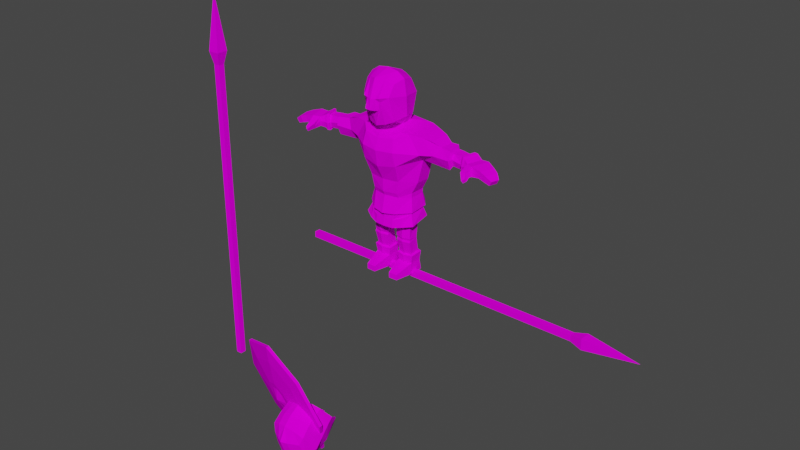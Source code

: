 # Source: Saxon.blend  (saved by Blender 3.1.7; exported with 4.5.12 LTS)
import bpy
from mathutils import Matrix  # noqa: F401  (used for matrix-valued properties, if any)

bpy.ops.wm.read_factory_settings(use_empty=True)
scene = bpy.context.scene
scene.name = 'Scene'

# ---- collections
col_collection = bpy.data.collections.new('Collection'); scene.collection.children.link(col_collection)

# ---- images (referenced by path relative to the original .blend; pixels are not part of the script)
import os
ASSET_DIR = os.environ.get("B2B_ASSET_DIR", "")  # directory of the original .blend (textures are referenced by path, not embedded)
HERE = os.path.dirname(os.path.abspath(__file__))  # packed textures are extracted next to this script under _unpacked/

def load_image(name, relpath, width, height, colorspace="sRGB"):
    """Load a texture the original file referenced (path relative to the .blend, or extracted next to this script)."""
    p = next((c for c in (os.path.join(HERE, relpath), os.path.join(ASSET_DIR, relpath)) if relpath and os.path.exists(c)), "")
    if p:
        img = bpy.data.images.load(p, check_existing=True)
        img.name = name
    else:  # same state as the original file: an image datablock whose file is absent (Cycles renders it pink)
        img = bpy.data.images.new(name, width, height)
        img.source = "FILE"
        img.filepath = "//" + (relpath or name)
    img.colorspace_settings.name = colorspace
    return img
img_palette_png = load_image('Palette.png', 'Palette.png', 1024, 1024, 'sRGB')
img_palette_png_001 = load_image('Palette.png.001', 'Palette.png', 1024, 1024, 'sRGB')

# ---- materials (node trees are filled in below, after node groups)
mat_material = bpy.data.materials.new('Material')
mat_material.use_transparent_shadow = False
mat_material_001 = bpy.data.materials.new('Material.001')
mat_material_001.use_transparent_shadow = False

# ---- material node trees
mat_material.use_nodes = True; mat_material.node_tree.nodes.clear()
_N = mat_material.node_tree.nodes; _L = mat_material.node_tree.links
n0 = _N.new('ShaderNodeOutputMaterial'); n0.name = 'Material Output'; n0.location = (300, 300)
n1 = _N.new('ShaderNodeBsdfDiffuse'); n1.name = 'Diffuse BSDF'; n1.location = (85, 283)
n2 = _N.new('ShaderNodeTexImage'); n2.name = 'Image Texture'; n2.location = (-231, 267)
n2.image = img_palette_png
_L.new(n2.outputs[0], n1.inputs[0])
_L.new(n1.outputs[0], n0.inputs[0])
n0.is_active_output = True
mat_material_001.use_nodes = True; mat_material_001.node_tree.nodes.clear()
_N = mat_material_001.node_tree.nodes; _L = mat_material_001.node_tree.links
n0 = _N.new('ShaderNodeOutputMaterial'); n0.name = 'Material Output'; n0.location = (300, 300)
n1 = _N.new('ShaderNodeBsdfDiffuse'); n1.name = 'Diffuse BSDF'; n1.location = (85, 283)
n2 = _N.new('ShaderNodeTexImage'); n2.name = 'Image Texture'; n2.location = (-231, 267)
n2.image = img_palette_png_001
_L.new(n2.outputs[0], n1.inputs[0])
_L.new(n1.outputs[0], n0.inputs[0])
n0.is_active_output = True

# ---- world
world_world = bpy.data.worlds.new('World'); scene.world = world_world
world_world.use_nodes = True; world_world.node_tree.nodes.clear()
_N = world_world.node_tree.nodes; _L = world_world.node_tree.links
n0 = _N.new('ShaderNodeOutputWorld'); n0.name = 'World Output'; n0.location = (300, 300)
n1 = _N.new('ShaderNodeBackground'); n1.name = 'Background'; n1.location = (10, 300)
n1.inputs[0].default_value = (0.05088, 0.05088, 0.05088, 1.0)
_L.new(n1.outputs[0], n0.inputs[0])
n0.is_active_output = True
world_world.color = (0.05088, 0.05088, 0.05088)
world_world.use_sun_shadow = False
world_world.sun_shadow_jitter_overblur = 0.0

# ---- meshes
me_cube_001 = bpy.data.meshes.new('Cube.001')
me_cube_001.from_pydata([(0.1356, -0.1978, 1.401), (0.1355, -0.1902, 1.708), (0.1278, 0.04897, 1.416), (0.128, 0.02453, 1.699), (0.0, 0.1166, 1.409), (0.0, 0.06211, 1.733), (0.1504, 0.06403, 1.586), (0.1659, -0.07245, 1.423), (0.1615, -0.1026, 1.738), (0.1251, -0.2438, 1.61), (0.0, -0.2448, 1.356), (0.0, -0.2598, 1.749), (0.0, 0.1274, 1.579), (0.1845, -0.1026, 1.599), (0.0, -0.09295, 1.368), (0.0, -0.1026, 1.799), (0.1002, 0.05312, 1.342), (0.0, 0.1199, 1.345), (0.1002, -0.04078, 1.333), (0.0, -0.08469, 1.326), (0.1542, 0.09894, 0.5572), (0.184, -0.04774, 0.5518), (0.5852, 0.06719, 1.096), (0.5877, 0.0807, 1.202), (0.03203, 0.08915, 0.506), (0.0, 0.1231, 0.5129), (0.03203, -0.04777, 0.506), (0.0, -0.05628, 0.5129), (0.1817, -0.0511, 0.3178), (0.1138, 0.1292, 0.5116), (0.05202, -0.05166, 0.317), (0.05476, 0.03205, 0.3187), (0.1858, -0.0335, 0.1004), (0.1858, 0.07246, 0.1004), (0.04924, -0.03605, 0.0995), (0.04924, 0.06991, 0.0995), (0.1861, -0.04828, 0.0006962), (0.1861, 0.09318, 0.0006962), (0.0496, -0.05169, -0.0001755), (0.0496, 0.08977, -0.0001755), (0.07889, -0.1984, 0.04904), (0.1589, -0.195, 0.04904), (0.07924, -0.1984, -0.0001612), (0.1593, -0.195, -0.000161), (0.725, -0.05784, 1.09), (0.7612, 0.06989, 1.083), (0.7251, -0.06145, 1.207), (0.7624, 0.07147, 1.206), (0.767, -0.07596, 1.101), (0.8019, 0.04977, 1.098), (0.7638, -0.08042, 1.187), (0.8024, 0.05491, 1.187), (0.8231, -0.105, 1.105), (0.8691, 0.05115, 1.105), (0.8233, -0.1051, 1.191), (0.8693, 0.0511, 1.191), (0.8895, -0.103, 1.112), (0.926, 0.02094, 1.112), (0.9071, -0.1082, 1.173), (0.9436, 0.01575, 1.173), (0.94, -0.1103, 1.1), (0.9719, -0.002143, 1.1), (0.9615, -0.1166, 1.152), (0.9933, -0.008451, 1.152), (0.7725, -0.1291, 1.098), (0.7618, -0.1662, 1.147), (0.8194, -0.1301, 1.107), (0.8086, -0.1671, 1.157), (0.8087, -0.1901, 1.078), (0.8035, -0.208, 1.102), (0.8297, -0.1752, 1.094), (0.8245, -0.193, 1.118), (0.9897, -0.1034, 1.08), (1.01, -0.03485, 1.08), (1.011, -0.1098, 1.12), (1.032, -0.04126, 1.12), (0.0804, 0.08608, 1.411), (0.06556, 0.04419, 1.72), (0.07463, -0.2298, 1.375), (0.07338, -0.2256, 1.738), (0.09639, 0.1089, 1.579), (0.07308, -0.3022, 1.609), (0.09882, -0.09351, 1.391), (0.09316, -0.1017, 1.784), (0.05009, 0.09198, 1.341), (0.05009, -0.07222, 1.324), (0.01772, 0.11, 0.5104), (0.01772, -0.06119, 0.5104), (0.5887, 0.1039, 1.158), (0.7646, 0.08519, 1.146), (0.7196, -0.0752, 1.147), (0.804, 0.06219, 1.149), (0.7603, -0.0865, 1.149), (0.8692, 0.05113, 1.148), (0.8232, -0.105, 1.148), (0.9348, 0.01835, 1.142), (0.8983, -0.1056, 1.142), (0.9826, -0.005297, 1.126), (0.9507, -0.1134, 1.126), (0.7672, -0.1476, 1.122), (0.814, -0.1486, 1.132), (0.8061, -0.199, 1.09), (0.8271, -0.1841, 1.106), (1.021, -0.03806, 1.1), (1.001, -0.1066, 1.1), (0.5852, -0.01769, 1.096), (0.5877, -0.01872, 1.202), (0.6105, 0.07775, 1.202), (0.609, 0.06885, 1.096), (0.612, 0.1003, 1.158), (0.5639, 0.07854, 1.204), (0.5549, 0.07083, 1.094), (0.5887, -0.04187, 1.158), (0.5615, 0.1022, 1.16), (0.1852, -0.05868, 0.3004), (0.1789, 0.03849, 0.319), (0.1366, -0.09128, 0.5468), (0.04866, -0.06123, 0.2996), (0.0, -0.1086, 0.5308), (0.0, 0.1622, 0.5417), (0.1851, -0.05496, 0.337), (0.04861, -0.0618, 0.3365), (0.1169, -0.06919, 0.3174), (0.1175, -0.04998, 0.09994), (0.1175, 0.09148, 0.09994), (0.1179, -0.04998, 0.0002603), (0.1179, 0.09148, 0.0002603), (0.1189, -0.1967, 0.04904), (0.1193, -0.1967, -0.000161), (0.07018, 0.1517, 0.518), (0.07747, -0.1109, 0.5313), (0.1169, -0.07517, 0.3), (0.1168, -0.07628, 0.3365), (0.1169, 0.06629, 0.3174), (0.1092, 0.1624, 1.323), (0.0, 0.1795, 1.326), (0.1596, -0.1344, 1.302), (0.1526, 0.1403, 1.321), (0.0, 0.233, 1.283), (0.08698, -0.2011, 1.278), (0.0, -0.2099, 1.281), (0.1418, 0.233, 1.281), (0.2253, -0.1239, 1.297), (0.2278, 0.1802, 1.304), (0.3191, 0.1804, 1.141), (0.2906, 0.1109, 1.068), (0.1418, -0.2098, 1.267), (0.0, -0.2277, 1.247), (0.158, 0.2138, 1.022), (0.0, 0.2592, 1.002), (0.2906, -0.0194, 1.068), (0.243, 0.1018, 0.8498), (0.1597, -0.2105, 1.032), (0.0, -0.2426, 1.007), (0.0, 0.2814, 1.136), (0.0, -0.2649, 1.15), (0.3217, -0.1135, 1.143), (0.1381, 0.1864, 0.8529), (0.0, 0.2144, 0.8495), (0.243, -0.02983, 0.8553), (0.0, 0.2092, 0.7109), (0.1381, -0.1523, 0.8758), (0.0, -0.176, 0.876), (0.108, 0.182, 0.7146), (0.1935, -0.04499, 0.7129), (0.193, 0.09675, 0.7116), (0.0, 0.2022, 0.5502), (0.1181, -0.1263, 0.7212), (0.0, -0.1524, 0.7237), (0.1096, 0.1986, 0.5613), (0.2026, -0.05872, 0.5739), (0.1945, 0.1057, 0.5778), (0.0, 0.2109, 0.5085), (0.103, -0.1449, 0.5647), (0.0, -0.161, 0.5533), (0.4074, -0.06603, 1.269), (0.4074, 0.1241, 1.27), (0.4797, 0.09788, 1.229), (0.4797, -0.03247, 1.229), (0.3298, 0.1443, 1.29), (0.4287, 0.13, 1.153), (0.4287, -0.07242, 1.153), (0.3298, -0.08634, 1.288), (0.5278, 0.09317, 1.066), (0.1562, -0.12, 0.5413), (0.1416, 0.1778, 0.5212), (0.08237, -0.1558, 0.52), (0.07017, 0.2009, 0.5128), (0.1521, -0.2406, 1.158), (0.1521, 0.2647, 1.14), (0.5421, 0.1039, 1.227), (0.5773, -0.07913, 1.156), (0.537, 0.1368, 1.158), (0.5777, -0.04695, 1.224), (0.5724, -0.04552, 1.069), (0.0, -0.162, 0.5234), (0.0, 0.209, 0.7508), (0.0, -0.1694, 0.76), (0.1949, -0.04452, 0.7535), (0.1946, 0.09765, 0.7525), (0.111, 0.1831, 0.7506), (0.1208, -0.1391, 0.7586), (0.03898, 0.07491, 0.1785), (0.2433, -0.08756, 0.4817), (0.1443, -0.1092, 0.4641), (0.0, -0.1731, 0.4506), (0.0, -0.1303, 0.4513), (0.08441, -0.1265, 0.4537), (0.08711, -0.1649, 0.4517), (0.1576, -0.1435, 0.4684), (0.03696, -0.04565, 0.1722), (0.176, 0.1361, 0.4738), (0.07196, 0.1877, 0.4654), (0.07485, 0.2183, 0.4641), (0.0, 0.1941, 0.469), (0.0, 0.226, 0.4621), (0.1281, 0.1601, 0.4648), (0.1329, 0.1907, 0.4704), (0.2073, 0.1407, 0.4911), (0.1956, 0.0792, 0.1794), (0.212, -0.06836, 0.4691), (0.1977, -0.04265, 0.1732), (0.1173, -0.06207, 0.1727), (0.1173, 0.1045, 0.1785), (0.1762, 0.06362, 0.1863), (0.05613, -0.03045, 0.1789), (0.05829, 0.05995, 0.1857), (0.1172, 0.08378, 0.1855), (0.1173, -0.04294, 0.1793), (0.1784, -0.02817, 0.1797), (0.698, -0.02804, 1.093), (0.7238, 0.06267, 1.142), (0.7036, -0.02831, 1.203), (0.7254, 0.04784, 1.203), (0.7198, 0.04691, 1.093), (0.6944, -0.04499, 1.142), (0.7029, -0.05968, 1.076), (0.7405, 0.07678, 1.078), (0.7068, -0.06029, 1.217), (0.7475, 0.0703, 1.22), (0.7477, 0.08737, 1.14), (0.7005, -0.07373, 1.144), (0.6833, -0.04775, 1.076), (0.726, 0.07874, 1.141), (0.6831, -0.06128, 1.14), (0.6887, -0.04677, 1.219), (0.7225, 0.06647, 1.223), (0.7176, 0.06726, 1.074), (0.0, 0.2427, 0.5706), (0.0, -0.1903, 0.5732), (0.2175, -0.06573, 0.5911), (0.2097, 0.1159, 0.596), (0.1106, 0.2344, 0.5821), (0.1033, -0.1692, 0.5834), (0.0, -0.2949, 1.499), (0.05147, -0.2834, 1.499), (0.0, -0.3156, 1.597), (0.03695, -0.3057, 1.597), (0.0, -0.3274, 1.506), (0.04321, -0.3261, 1.511), (0.06936, -0.2825, 1.572)], [], [(80, 77, 3, 6), (76, 80, 6, 2), (2, 6, 13, 7), (6, 3, 8, 13), (13, 8, 1, 9), (7, 13, 9, 0), (78, 260, 257, 255, 254, 10), (81, 79, 11, 256, 257), (82, 14, 19, 85), (82, 7, 0, 78), (77, 5, 15, 83), (83, 15, 11, 79), (76, 2, 16, 84), (2, 7, 18, 16), (130, 118, 27, 87), (113, 110, 23, 88), (234, 231, 243, 247), (105, 111, 22), (110, 106, 23), (86, 24, 26, 87), (21, 116, 132, 120), (129, 29, 24, 86), (219, 221, 32, 33), (115, 120, 28), (132, 121, 30, 122), (121, 31, 30), (124, 33, 37, 126), (223, 219, 33, 124), (210, 202, 35, 34), (222, 210, 34, 123), (126, 125, 38, 39), (34, 35, 39, 38), (34, 38, 42, 40), (33, 32, 36, 37), (127, 40, 42, 128), (125, 36, 43, 128), (36, 32, 41, 43), (123, 34, 40, 127), (89, 47, 51, 91), (46, 47, 239, 238), (44, 90, 241, 236), (233, 232, 245, 246), (92, 48, 64, 99), (44, 45, 49, 48), (90, 44, 48, 92), (47, 46, 50, 51), (93, 55, 59, 95), (51, 50, 54, 55), (91, 51, 55, 93), (48, 49, 53, 52), (56, 57, 61, 60), (52, 53, 57, 56), (94, 52, 56, 96), (55, 54, 58, 59), (98, 60, 72, 104), (96, 56, 60, 98), (59, 58, 62, 63), (95, 59, 63, 97), (64, 66, 70, 68), (48, 52, 66, 64), (54, 50, 65, 67), (94, 54, 67, 100), (101, 68, 70, 102), (99, 64, 68, 101), (67, 65, 69, 71), (100, 67, 71, 102), (104, 103, 75, 74), (63, 62, 74, 75), (97, 63, 75, 103), (60, 61, 73, 72), (119, 129, 86, 25), (25, 86, 87, 27), (116, 130, 87, 26), (4, 76, 84, 17), (8, 83, 79, 1), (3, 77, 83, 8), (14, 82, 78, 10), (7, 82, 85, 18), (9, 1, 79, 81), (0, 9, 260, 78), (4, 12, 80, 76), (12, 5, 77, 80), (61, 97, 103, 73), (72, 73, 103, 104), (66, 100, 102, 70), (65, 99, 101, 69), (69, 101, 102, 71), (52, 94, 100, 66), (57, 95, 97, 61), (58, 96, 98, 62), (62, 98, 104, 74), (54, 94, 96, 58), (49, 91, 93, 53), (53, 93, 95, 57), (46, 90, 92, 50), (50, 92, 99, 65), (232, 235, 244, 245), (45, 89, 91, 49), (45, 44, 236, 237), (111, 113, 88, 22), (110, 113, 192, 190), (20, 29, 216, 211), (113, 111, 183, 192), (21, 20, 211, 220), (170, 184, 209, 203), (184, 186, 208, 209), (111, 105, 194, 183), (187, 185, 217, 213), (22, 88, 109, 108), (105, 22, 108), (88, 23, 107, 109), (23, 106, 107), (185, 171, 218, 217), (106, 110, 190, 193), (18, 85, 139, 136), (105, 112, 191, 194), (84, 16, 137, 134), (122, 30, 117, 131), (30, 31, 117), (24, 29, 133, 31), (115, 28, 114), (26, 24, 31, 121), (116, 26, 121, 132), (20, 21, 120, 115), (29, 20, 115, 133), (28, 122, 131, 114), (85, 19, 140, 139), (16, 18, 136, 137), (32, 123, 127, 41), (38, 125, 128, 42), (41, 127, 128, 43), (37, 36, 125, 126), (221, 222, 123, 32), (202, 223, 124, 35), (35, 124, 126, 39), (120, 132, 122, 28), (112, 106, 193, 191), (17, 84, 134, 135), (139, 140, 147, 146), (141, 143, 144, 189), (137, 136, 142, 143), (134, 137, 143, 141), (148, 145, 151, 157), (146, 147, 155, 188), (180, 179, 176, 177), (201, 197, 168, 167), (152, 153, 162, 161), (145, 150, 159, 151), (253, 249, 174, 173), (199, 198, 164, 165), (200, 199, 165, 163), (251, 250, 170, 171), (252, 251, 171, 169), (176, 175, 178, 177), (182, 181, 178, 175), (179, 182, 175, 176), (248, 252, 169, 166), (196, 200, 163, 160), (250, 253, 173, 170), (150, 152, 161, 159), (198, 201, 167, 164), (142, 146, 188, 156), (149, 148, 157, 158), (135, 134, 141, 138), (138, 141, 189, 154), (136, 139, 146, 142), (143, 142, 182, 179), (142, 156, 181, 182), (145, 144, 180), (188, 155, 153, 152), (156, 188, 152, 150), (181, 156, 150), (154, 189, 148, 149), (180, 144, 143, 179), (189, 144, 145, 148), (145, 180, 192, 183), (178, 181, 191, 193), (177, 178, 193, 190), (181, 150, 194, 191), (150, 145, 183, 194), (180, 177, 190, 192), (170, 173, 186, 184), (166, 169, 187, 172), (169, 171, 185, 187), (173, 174, 195, 186), (159, 161, 201, 198), (158, 157, 200, 196), (157, 151, 199, 200), (151, 159, 198, 199), (161, 162, 197, 201), (207, 204, 209, 208), (206, 207, 208, 205), (204, 220, 203, 209), (186, 195, 205, 208), (116, 21, 220, 204), (118, 130, 207, 206), (130, 116, 204, 207), (212, 214, 215, 213), (216, 212, 213, 217), (211, 216, 217, 218), (129, 119, 214, 212), (29, 129, 212, 216), (172, 187, 213, 215), (220, 211, 218, 203), (171, 170, 203, 218), (226, 227, 223, 202), (229, 228, 222, 221), (228, 225, 210, 222), (225, 226, 202, 210), (227, 224, 219, 223), (224, 229, 221, 219), (115, 114, 229, 224), (133, 115, 224, 227), (117, 31, 226, 225), (131, 117, 225, 228), (114, 131, 228, 229), (31, 133, 227, 226), (106, 112, 235, 232), (108, 109, 231, 234), (105, 108, 234, 230), (109, 107, 233, 231), (107, 106, 232, 233), (112, 105, 230, 235), (244, 242, 236, 241), (246, 245, 238, 239), (243, 246, 239, 240), (242, 247, 237, 236), (247, 243, 240, 237), (245, 244, 241, 238), (235, 230, 242, 244), (89, 45, 237, 240), (230, 234, 247, 242), (231, 233, 246, 243), (47, 89, 240, 239), (90, 46, 238, 241), (164, 167, 253, 250), (160, 163, 252, 248), (163, 165, 251, 252), (165, 164, 250, 251), (167, 168, 249, 253), (258, 259, 257, 256), (255, 257, 259), (254, 255, 259, 258), (260, 9, 81), (257, 260, 81)])
_uv = me_cube_001.uv_layers.new(name='UVMap')
_uv.uv.foreach_set('vector', [0.1265, 0.4677, 0.1365, 0.4677, 0.1365, 0.4777, 0.1265, 0.4777, 0.1265, 0.4677, 0.1365, 0.4677, 0.1365, 0.4777, 0.1265, 0.4777, 0.1265, 0.4677, 0.1365, 0.4677, 0.1365, 0.4777, 0.1265, 0.4777, 0.1265, 0.4677, 0.1365, 0.4677, 0.1365, 0.4777, 0.1265, 0.4777, 0.1265, 0.4677, 0.1365, 0.4677, 0.1365, 0.4777, 0.1265, 0.4777, 0.1265, 0.4677, 0.1365, 0.4677, 0.1365, 0.4777, 0.1265, 0.4777, 0.1265, 0.4677, 0.1348, 0.4677, 0.1365, 0.4733, 0.1334, 0.4728, 0.1335, 0.4777, 0.1265, 0.4777, 0.1265, 0.4677, 0.1365, 0.4677, 0.1365, 0.4777, 0.1265, 0.4777, 0.1265, 0.4733, 0.1265, 0.4677, 0.1365, 0.4677, 0.1365, 0.4777, 0.1265, 0.4777, 0.1265, 0.4677, 0.1365, 0.4677, 0.1365, 0.4777, 0.1265, 0.4777, 0.1265, 0.4677, 0.1365, 0.4677, 0.1365, 0.4777, 0.1265, 0.4777, 0.1265, 0.4677, 0.1365, 0.4677, 0.1365, 0.4777, 0.1265, 0.4777, 0.1265, 0.4677, 0.1365, 0.4677, 0.1365, 0.4777, 0.1265, 0.4777, 0.1265, 0.4677, 0.1365, 0.4677, 0.1365, 0.4777, 0.1265, 0.4777, 0.5202, 0.5181, 0.5302, 0.5181, 0.5302, 0.5281, 0.5202, 0.5281, 0.7958, 0.5328, 0.8058, 0.5328, 0.8058, 0.5428, 0.7958, 0.5428, 0.6304, 0.5412, 0.6404, 0.5412, 0.6404, 0.5512, 0.6304, 0.5512, 0.7958, 0.5328, 0.8058, 0.5328, 0.8058, 0.5428, 0.7958, 0.5328, 0.8058, 0.5328, 0.8058, 0.5428, 0.5202, 0.5181, 0.5302, 0.5181, 0.5302, 0.5281, 0.5202, 0.5281, 0.517, 0.4866, 0.527, 0.4866, 0.527, 0.4966, 0.517, 0.4966, 0.5202, 0.5181, 0.5302, 0.5181, 0.5302, 0.5281, 0.5202, 0.5281, 0.6131, 0.4782, 0.6231, 0.4782, 0.6231, 0.4882, 0.6131, 0.4882, 0.517, 0.4866, 0.527, 0.4866, 0.527, 0.4966, 0.517, 0.4866, 0.527, 0.4866, 0.527, 0.4966, 0.517, 0.4966, 0.517, 0.4866, 0.527, 0.4866, 0.527, 0.4966, 0.6131, 0.4782, 0.6231, 0.4782, 0.6231, 0.4882, 0.6131, 0.4882, 0.6131, 0.4782, 0.6231, 0.4782, 0.6231, 0.4882, 0.6131, 0.4882, 0.6131, 0.4782, 0.6231, 0.4782, 0.6231, 0.4882, 0.6131, 0.4882, 0.6131, 0.4782, 0.6231, 0.4782, 0.6231, 0.4882, 0.6131, 0.4882, 0.6131, 0.4782, 0.6231, 0.4782, 0.6231, 0.4882, 0.6131, 0.4882, 0.6131, 0.4782, 0.6231, 0.4782, 0.6231, 0.4882, 0.6131, 0.4882, 0.6131, 0.4782, 0.6231, 0.4782, 0.6231, 0.4882, 0.6131, 0.4882, 0.6131, 0.4782, 0.6231, 0.4782, 0.6231, 0.4882, 0.6131, 0.4882, 0.6131, 0.4782, 0.6231, 0.4782, 0.6231, 0.4882, 0.6131, 0.4882, 0.6131, 0.4782, 0.6231, 0.4782, 0.6231, 0.4882, 0.6131, 0.4882, 0.6131, 0.4782, 0.6231, 0.4782, 0.6231, 0.4882, 0.6131, 0.4882, 0.6131, 0.4782, 0.6231, 0.4782, 0.6231, 0.4882, 0.6131, 0.4882, 0.6304, 0.5412, 0.6404, 0.5412, 0.6404, 0.5512, 0.6304, 0.5512, 0.6304, 0.5412, 0.6404, 0.5412, 0.6404, 0.5512, 0.6304, 0.5512, 0.6304, 0.5412, 0.6404, 0.5412, 0.6404, 0.5512, 0.6304, 0.5512, 0.6304, 0.5412, 0.6404, 0.5412, 0.6404, 0.5512, 0.6304, 0.5512, 0.6304, 0.5412, 0.6404, 0.5412, 0.6404, 0.5512, 0.6304, 0.5512, 0.6304, 0.5412, 0.6404, 0.5412, 0.6404, 0.5512, 0.6304, 0.5512, 0.6304, 0.5412, 0.6404, 0.5412, 0.6404, 0.5512, 0.6304, 0.5512, 0.6304, 0.5412, 0.6404, 0.5412, 0.6404, 0.5512, 0.6304, 0.5512, 0.6304, 0.5412, 0.6404, 0.5412, 0.6404, 0.5512, 0.6304, 0.5512, 0.6304, 0.5412, 0.6404, 0.5412, 0.6404, 0.5512, 0.6304, 0.5512, 0.6304, 0.5412, 0.6404, 0.5412, 0.6404, 0.5512, 0.6304, 0.5512, 0.6304, 0.5412, 0.6404, 0.5412, 0.6404, 0.5512, 0.6304, 0.5512, 0.6304, 0.5412, 0.6404, 0.5412, 0.6404, 0.5512, 0.6304, 0.5512, 0.6304, 0.5412, 0.6404, 0.5412, 0.6404, 0.5512, 0.6304, 0.5512, 0.6304, 0.5412, 0.6404, 0.5412, 0.6404, 0.5512, 0.6304, 0.5512, 0.6304, 0.5412, 0.6404, 0.5412, 0.6404, 0.5512, 0.6304, 0.5512, 0.6304, 0.5412, 0.6404, 0.5412, 0.6404, 0.5512, 0.6304, 0.5512, 0.6304, 0.5412, 0.6404, 0.5412, 0.6404, 0.5512, 0.6304, 0.5512, 0.6304, 0.5412, 0.6404, 0.5412, 0.6404, 0.5512, 0.6304, 0.5512, 0.6304, 0.5412, 0.6404, 0.5412, 0.6404, 0.5512, 0.6304, 0.5512, 0.6304, 0.5412, 0.6404, 0.5412, 0.6404, 0.5512, 0.6304, 0.5512, 0.6304, 0.5412, 0.6404, 0.5412, 0.6404, 0.5512, 0.6304, 0.5512, 0.6304, 0.5412, 0.6404, 0.5412, 0.6404, 0.5512, 0.6304, 0.5512, 0.6304, 0.5412, 0.6404, 0.5412, 0.6404, 0.5512, 0.6304, 0.5512, 0.6304, 0.5412, 0.6404, 0.5412, 0.6404, 0.5512, 0.6304, 0.5512, 0.6304, 0.5412, 0.6404, 0.5412, 0.6404, 0.5512, 0.6304, 0.5512, 0.6304, 0.5412, 0.6404, 0.5412, 0.6404, 0.5512, 0.6304, 0.5512, 0.6304, 0.5412, 0.6404, 0.5412, 0.6404, 0.5512, 0.6304, 0.5512, 0.6304, 0.5412, 0.6404, 0.5412, 0.6404, 0.5512, 0.6304, 0.5512, 0.6304, 0.5412, 0.6404, 0.5412, 0.6404, 0.5512, 0.6304, 0.5512, 0.6304, 0.5412, 0.6404, 0.5412, 0.6404, 0.5512, 0.6304, 0.5512, 0.6304, 0.5412, 0.6404, 0.5412, 0.6404, 0.5512, 0.6304, 0.5512, 0.5202, 0.5181, 0.5302, 0.5181, 0.5302, 0.5281, 0.5202, 0.5281, 0.5202, 0.5181, 0.5302, 0.5181, 0.5302, 0.5281, 0.5202, 0.5281, 0.5202, 0.5181, 0.5302, 0.5181, 0.5302, 0.5281, 0.5202, 0.5281, 0.1265, 0.4677, 0.1365, 0.4677, 0.1365, 0.4777, 0.1265, 0.4777, 0.1265, 0.4677, 0.1365, 0.4677, 0.1365, 0.4777, 0.1265, 0.4777, 0.1265, 0.4677, 0.1365, 0.4677, 0.1365, 0.4777, 0.1265, 0.4777, 0.1265, 0.4677, 0.1365, 0.4677, 0.1365, 0.4777, 0.1265, 0.4777, 0.1265, 0.4677, 0.1365, 0.4677, 0.1365, 0.4777, 0.1265, 0.4777, 0.1265, 0.4677, 0.1365, 0.4677, 0.1365, 0.4777, 0.1265, 0.4777, 0.1265, 0.4677, 0.1365, 0.4677, 0.1348, 0.4777, 0.1265, 0.4777, 0.1265, 0.4677, 0.1365, 0.4677, 0.1365, 0.4777, 0.1265, 0.4777, 0.1265, 0.4677, 0.1365, 0.4677, 0.1365, 0.4777, 0.1265, 0.4777, 0.6304, 0.5412, 0.6404, 0.5412, 0.6404, 0.5512, 0.6304, 0.5512, 0.6304, 0.5412, 0.6404, 0.5412, 0.6404, 0.5512, 0.6304, 0.5512, 0.6304, 0.5412, 0.6404, 0.5412, 0.6404, 0.5512, 0.6304, 0.5512, 0.6304, 0.5412, 0.6404, 0.5412, 0.6404, 0.5512, 0.6304, 0.5512, 0.6304, 0.5412, 0.6404, 0.5412, 0.6404, 0.5512, 0.6304, 0.5512, 0.6304, 0.5412, 0.6404, 0.5412, 0.6404, 0.5512, 0.6304, 0.5512, 0.6304, 0.5412, 0.6404, 0.5412, 0.6404, 0.5512, 0.6304, 0.5512, 0.6304, 0.5412, 0.6404, 0.5412, 0.6404, 0.5512, 0.6304, 0.5512, 0.6304, 0.5412, 0.6404, 0.5412, 0.6404, 0.5512, 0.6304, 0.5512, 0.6304, 0.5412, 0.6404, 0.5412, 0.6404, 0.5512, 0.6304, 0.5512, 0.6304, 0.5412, 0.6404, 0.5412, 0.6404, 0.5512, 0.6304, 0.5512, 0.6304, 0.5412, 0.6404, 0.5412, 0.6404, 0.5512, 0.6304, 0.5512, 0.6304, 0.5412, 0.6404, 0.5412, 0.6404, 0.5512, 0.6304, 0.5512, 0.6304, 0.5412, 0.6404, 0.5412, 0.6404, 0.5512, 0.6304, 0.5512, 0.6304, 0.5412, 0.6404, 0.5412, 0.6404, 0.5512, 0.6304, 0.5512, 0.6304, 0.5412, 0.6404, 0.5412, 0.6404, 0.5512, 0.6304, 0.5512, 0.6304, 0.5412, 0.6404, 0.5412, 0.6404, 0.5512, 0.6304, 0.5512, 0.7958, 0.5328, 0.8058, 0.5328, 0.8058, 0.5428, 0.7958, 0.5428, 0.2304, 0.5076, 0.2404, 0.5076, 0.2404, 0.5176, 0.2304, 0.5176, 0.7958, 0.5559, 0.8058, 0.5559, 0.8058, 0.5659, 0.7958, 0.5659, 0.2304, 0.5076, 0.2404, 0.5076, 0.2404, 0.5176, 0.2304, 0.5176, 0.7958, 0.5559, 0.8058, 0.5559, 0.8058, 0.5659, 0.7958, 0.5659, 0.7958, 0.5559, 0.8058, 0.5559, 0.8058, 0.5659, 0.7958, 0.5659, 0.7958, 0.5559, 0.8058, 0.5559, 0.8058, 0.5659, 0.7958, 0.5659, 0.2304, 0.5076, 0.2404, 0.5076, 0.2404, 0.5176, 0.2304, 0.5176, 0.7958, 0.5559, 0.8058, 0.5559, 0.8058, 0.5659, 0.7958, 0.5659, 0.7958, 0.5328, 0.8058, 0.5328, 0.8058, 0.5428, 0.7958, 0.5428, 0.7958, 0.5328, 0.8058, 0.5328, 0.8058, 0.5428, 0.7958, 0.5328, 0.8058, 0.5328, 0.8058, 0.5428, 0.7958, 0.5428, 0.7958, 0.5328, 0.8058, 0.5328, 0.8058, 0.5428, 0.7958, 0.5559, 0.8058, 0.5559, 0.8058, 0.5659, 0.7958, 0.5659, 0.2304, 0.5076, 0.2404, 0.5076, 0.2404, 0.5176, 0.2304, 0.5176, 0.3672, 0.5912, 0.3772, 0.5912, 0.3772, 0.6012, 0.3672, 0.6012, 0.2304, 0.5076, 0.2404, 0.5076, 0.2404, 0.5176, 0.2304, 0.5176, 0.3672, 0.5912, 0.3772, 0.5912, 0.3772, 0.6012, 0.3672, 0.6012, 0.517, 0.4866, 0.527, 0.4866, 0.527, 0.4966, 0.517, 0.4966, 0.517, 0.4866, 0.527, 0.4866, 0.527, 0.4966, 0.517, 0.4866, 0.527, 0.4866, 0.527, 0.4966, 0.517, 0.4966, 0.517, 0.4866, 0.527, 0.4866, 0.527, 0.4966, 0.517, 0.4866, 0.527, 0.4866, 0.527, 0.4966, 0.517, 0.4966, 0.517, 0.4866, 0.527, 0.4866, 0.527, 0.4966, 0.517, 0.4966, 0.517, 0.4866, 0.527, 0.4866, 0.527, 0.4966, 0.517, 0.4966, 0.517, 0.4866, 0.527, 0.4866, 0.527, 0.4966, 0.517, 0.4966, 0.517, 0.4866, 0.527, 0.4866, 0.527, 0.4966, 0.517, 0.4966, 0.3672, 0.5912, 0.3772, 0.5912, 0.3772, 0.6012, 0.3672, 0.6012, 0.3672, 0.5912, 0.3772, 0.5912, 0.3772, 0.6012, 0.3672, 0.6012, 0.6131, 0.4782, 0.6231, 0.4782, 0.6231, 0.4882, 0.6131, 0.4882, 0.6131, 0.4782, 0.6231, 0.4782, 0.6231, 0.4882, 0.6131, 0.4882, 0.6131, 0.4782, 0.6231, 0.4782, 0.6231, 0.4882, 0.6131, 0.4882, 0.6131, 0.4782, 0.6231, 0.4782, 0.6231, 0.4882, 0.6131, 0.4882, 0.6131, 0.4782, 0.6231, 0.4782, 0.6231, 0.4882, 0.6131, 0.4882, 0.6131, 0.4782, 0.6231, 0.4782, 0.6231, 0.4882, 0.6131, 0.4882, 0.6131, 0.4782, 0.6231, 0.4782, 0.6231, 0.4882, 0.6131, 0.4882, 0.517, 0.4866, 0.527, 0.4866, 0.527, 0.4966, 0.517, 0.4966, 0.2304, 0.5076, 0.2404, 0.5076, 0.2404, 0.5176, 0.2304, 0.5176, 0.3672, 0.5912, 0.3772, 0.5912, 0.3772, 0.6012, 0.3672, 0.6012, 0.2304, 0.5076, 0.2404, 0.5076, 0.2404, 0.5176, 0.2304, 0.5176, 0.2304, 0.5076, 0.2404, 0.5076, 0.2404, 0.5176, 0.2304, 0.5176, 0.2304, 0.5076, 0.2404, 0.5076, 0.2404, 0.5176, 0.2304, 0.5176, 0.2304, 0.5076, 0.2404, 0.5076, 0.2404, 0.5176, 0.2304, 0.5176, 0.2304, 0.5076, 0.2404, 0.5076, 0.2404, 0.5176, 0.2304, 0.5176, 0.2304, 0.5076, 0.2404, 0.5076, 0.2404, 0.5176, 0.2304, 0.5176, 0.2304, 0.5076, 0.2404, 0.5076, 0.2404, 0.5176, 0.2304, 0.5176, 0.6604, 0.5496, 0.6704, 0.5496, 0.6704, 0.5596, 0.6604, 0.5596, 0.2304, 0.5076, 0.2404, 0.5076, 0.2404, 0.5176, 0.2304, 0.5176, 0.2304, 0.5076, 0.2404, 0.5076, 0.2404, 0.5176, 0.2304, 0.5176, 0.2304, 0.5076, 0.2404, 0.5076, 0.2404, 0.5176, 0.2304, 0.5176, 0.6604, 0.5496, 0.6704, 0.5496, 0.6704, 0.5596, 0.6604, 0.5596, 0.6604, 0.5496, 0.6704, 0.5496, 0.6704, 0.5596, 0.6604, 0.5596, 0.2304, 0.5076, 0.2404, 0.5076, 0.2404, 0.5176, 0.2304, 0.5176, 0.2304, 0.5076, 0.2404, 0.5076, 0.2404, 0.5176, 0.2304, 0.5176, 0.2304, 0.5076, 0.2404, 0.5076, 0.2404, 0.5176, 0.2304, 0.5176, 0.2304, 0.5076, 0.2404, 0.5076, 0.2404, 0.5176, 0.2304, 0.5176, 0.2304, 0.5076, 0.2404, 0.5076, 0.2404, 0.5176, 0.2304, 0.5176, 0.2304, 0.5076, 0.2404, 0.5076, 0.2404, 0.5176, 0.2304, 0.5176, 0.6604, 0.5496, 0.6704, 0.5496, 0.6704, 0.5596, 0.6604, 0.5596, 0.2304, 0.5076, 0.2404, 0.5076, 0.2404, 0.5176, 0.2304, 0.5176, 0.2304, 0.5076, 0.2404, 0.5076, 0.2404, 0.5176, 0.2304, 0.5176, 0.6604, 0.5496, 0.6704, 0.5496, 0.6704, 0.5596, 0.6604, 0.5596, 0.2304, 0.5076, 0.2404, 0.5076, 0.2404, 0.5176, 0.2304, 0.5176, 0.2304, 0.5076, 0.2404, 0.5076, 0.2404, 0.5176, 0.2304, 0.5176, 0.2304, 0.5076, 0.2404, 0.5076, 0.2404, 0.5176, 0.2304, 0.5176, 0.2304, 0.5076, 0.2404, 0.5076, 0.2404, 0.5176, 0.2304, 0.5176, 0.2304, 0.5076, 0.2404, 0.5076, 0.2404, 0.5176, 0.2304, 0.5176, 0.2304, 0.5076, 0.2404, 0.5076, 0.2404, 0.5176, 0.2304, 0.5176, 0.2304, 0.5076, 0.2404, 0.5076, 0.2404, 0.5176, 0.2304, 0.5176, 0.2304, 0.5076, 0.2404, 0.5076, 0.2404, 0.5176, 0.2304, 0.5076, 0.2404, 0.5076, 0.2404, 0.5176, 0.2304, 0.5176, 0.2304, 0.5076, 0.2404, 0.5076, 0.2404, 0.5176, 0.2304, 0.5176, 0.2304, 0.5076, 0.2404, 0.5076, 0.2404, 0.5176, 0.2304, 0.5076, 0.2404, 0.5076, 0.2404, 0.5176, 0.2304, 0.5176, 0.2304, 0.5076, 0.2404, 0.5076, 0.2404, 0.5176, 0.2304, 0.5176, 0.2304, 0.5076, 0.2404, 0.5076, 0.2404, 0.5176, 0.2304, 0.5176, 0.2304, 0.5076, 0.2404, 0.5076, 0.2404, 0.5176, 0.2304, 0.5176, 0.2304, 0.5076, 0.2404, 0.5076, 0.2404, 0.5176, 0.2304, 0.5176, 0.2304, 0.5076, 0.2404, 0.5076, 0.2404, 0.5176, 0.2304, 0.5176, 0.2304, 0.5076, 0.2404, 0.5076, 0.2404, 0.5176, 0.2304, 0.5176, 0.2304, 0.5076, 0.2404, 0.5076, 0.2404, 0.5176, 0.2304, 0.5176, 0.2304, 0.5076, 0.2404, 0.5076, 0.2404, 0.5176, 0.2304, 0.5176, 0.7958, 0.5559, 0.8058, 0.5559, 0.8058, 0.5659, 0.7958, 0.5659, 0.7958, 0.5559, 0.8058, 0.5559, 0.8058, 0.5659, 0.7958, 0.5659, 0.7958, 0.5559, 0.8058, 0.5559, 0.8058, 0.5659, 0.7958, 0.5659, 0.7958, 0.5559, 0.8058, 0.5559, 0.8058, 0.5659, 0.7958, 0.5659, 0.2304, 0.5076, 0.2404, 0.5076, 0.2404, 0.5176, 0.2304, 0.5176, 0.2304, 0.5076, 0.2404, 0.5076, 0.2404, 0.5176, 0.2304, 0.5176, 0.2304, 0.5076, 0.2404, 0.5076, 0.2404, 0.5176, 0.2304, 0.5176, 0.2304, 0.5076, 0.2404, 0.5076, 0.2404, 0.5176, 0.2304, 0.5176, 0.2304, 0.5076, 0.2404, 0.5076, 0.2404, 0.5176, 0.2304, 0.5176, 0.7958, 0.5559, 0.8058, 0.5559, 0.8058, 0.5659, 0.7958, 0.5659, 0.7958, 0.5559, 0.8058, 0.5559, 0.8058, 0.5659, 0.7958, 0.5659, 0.7958, 0.5559, 0.8058, 0.5559, 0.8058, 0.5659, 0.7958, 0.5659, 0.7958, 0.5559, 0.8058, 0.5559, 0.8058, 0.5659, 0.7958, 0.5659, 0.7958, 0.5559, 0.8058, 0.5559, 0.8058, 0.5659, 0.7958, 0.5659, 0.7958, 0.5559, 0.8058, 0.5559, 0.8058, 0.5659, 0.7958, 0.5659, 0.7958, 0.5559, 0.8058, 0.5559, 0.8058, 0.5659, 0.7958, 0.5659, 0.7958, 0.5559, 0.8058, 0.5559, 0.8058, 0.5659, 0.7958, 0.5659, 0.7958, 0.5559, 0.8058, 0.5559, 0.8058, 0.5659, 0.7958, 0.5659, 0.7958, 0.5559, 0.8058, 0.5559, 0.8058, 0.5659, 0.7958, 0.5659, 0.7958, 0.5559, 0.8058, 0.5559, 0.8058, 0.5659, 0.7958, 0.5659, 0.7958, 0.5559, 0.8058, 0.5559, 0.8058, 0.5659, 0.7958, 0.5659, 0.7958, 0.5559, 0.8058, 0.5559, 0.8058, 0.5659, 0.7958, 0.5659, 0.7958, 0.5559, 0.8058, 0.5559, 0.8058, 0.5659, 0.7958, 0.5659, 0.7958, 0.5559, 0.8058, 0.5559, 0.8058, 0.5659, 0.7958, 0.5659, 0.6131, 0.4782, 0.6231, 0.4782, 0.6231, 0.4882, 0.6131, 0.4882, 0.6131, 0.4782, 0.6231, 0.4782, 0.6231, 0.4882, 0.6131, 0.4882, 0.6131, 0.4782, 0.6231, 0.4782, 0.6231, 0.4882, 0.6131, 0.4882, 0.6131, 0.4782, 0.6231, 0.4782, 0.6231, 0.4882, 0.6131, 0.4882, 0.6131, 0.4782, 0.6231, 0.4782, 0.6231, 0.4882, 0.6131, 0.4882, 0.6131, 0.4782, 0.6231, 0.4782, 0.6231, 0.4882, 0.6131, 0.4882, 0.517, 0.4866, 0.527, 0.4866, 0.527, 0.4966, 0.517, 0.4966, 0.517, 0.4866, 0.527, 0.4866, 0.527, 0.4966, 0.517, 0.4966, 0.517, 0.4866, 0.527, 0.4866, 0.527, 0.4966, 0.517, 0.4966, 0.517, 0.4866, 0.527, 0.4866, 0.527, 0.4966, 0.517, 0.4966, 0.517, 0.4866, 0.527, 0.4866, 0.527, 0.4966, 0.517, 0.4966, 0.517, 0.4866, 0.527, 0.4866, 0.527, 0.4966, 0.517, 0.4966, 0.7958, 0.5328, 0.8058, 0.5328, 0.8058, 0.5428, 0.7958, 0.5428, 0.7958, 0.5328, 0.8058, 0.5328, 0.8058, 0.5428, 0.7958, 0.5428, 0.7958, 0.5328, 0.8058, 0.5328, 0.8058, 0.5428, 0.7958, 0.5428, 0.7958, 0.5328, 0.8058, 0.5328, 0.8058, 0.5428, 0.7958, 0.5428, 0.7958, 0.5328, 0.8058, 0.5328, 0.8058, 0.5428, 0.7958, 0.5428, 0.7958, 0.5328, 0.8058, 0.5328, 0.8058, 0.5428, 0.7958, 0.5428, 0.6304, 0.5412, 0.6404, 0.5412, 0.6404, 0.5512, 0.6304, 0.5512, 0.6304, 0.5412, 0.6404, 0.5412, 0.6404, 0.5512, 0.6304, 0.5512, 0.6304, 0.5412, 0.6404, 0.5412, 0.6404, 0.5512, 0.6304, 0.5512, 0.6304, 0.5412, 0.6404, 0.5412, 0.6404, 0.5512, 0.6304, 0.5512, 0.6304, 0.5412, 0.6404, 0.5412, 0.6404, 0.5512, 0.6304, 0.5512, 0.6304, 0.5412, 0.6404, 0.5412, 0.6404, 0.5512, 0.6304, 0.5512, 0.6304, 0.5412, 0.6404, 0.5412, 0.6404, 0.5512, 0.6304, 0.5512, 0.6304, 0.5412, 0.6404, 0.5412, 0.6404, 0.5512, 0.6304, 0.5512, 0.6304, 0.5412, 0.6404, 0.5412, 0.6404, 0.5512, 0.6304, 0.5512, 0.6304, 0.5412, 0.6404, 0.5412, 0.6404, 0.5512, 0.6304, 0.5512, 0.6304, 0.5412, 0.6404, 0.5412, 0.6404, 0.5512, 0.6304, 0.5512, 0.6304, 0.5412, 0.6404, 0.5412, 0.6404, 0.5512, 0.6304, 0.5512, 0.2304, 0.5076, 0.2404, 0.5076, 0.2404, 0.5176, 0.2304, 0.5176, 0.2304, 0.5076, 0.2404, 0.5076, 0.2404, 0.5176, 0.2304, 0.5176, 0.2304, 0.5076, 0.2404, 0.5076, 0.2404, 0.5176, 0.2304, 0.5176, 0.2304, 0.5076, 0.2404, 0.5076, 0.2404, 0.5176, 0.2304, 0.5176, 0.2304, 0.5076, 0.2404, 0.5076, 0.2404, 0.5176, 0.2304, 0.5176, 0.1335, 0.4777, 0.1334, 0.4728, 0.1365, 0.4733, 0.1365, 0.4777, 0.1334, 0.4728, 0.1365, 0.4733, 0.1334, 0.4728, 0.1335, 0.4777, 0.1334, 0.4728, 0.1334, 0.4728, 0.1335, 0.4777, 0.9523, 0.5277, 0.954, 0.5177, 0.954, 0.5277, 0.954, 0.5233, 0.9523, 0.5177, 0.954, 0.5177])
me_cube_001.materials.append(mat_material)
me_cube_001.use_remesh_fix_poles = True
me_cube_001.use_remesh_preserve_attributes = False
me_cube_001.update()
me_cube_002 = bpy.data.meshes.new('Cube.002')
me_cube_002.from_pydata([(0.05988, -0.3169, 1.012), (0.1207, -0.2825, 1.369), (0.1478, 0.02438, 1.056), (0.1127, -0.01285, 1.361), (0.0, 0.09573, 1.057), (0.0, 0.04001, 1.409), (0.1364, 0.04203, 1.254), (0.188, -0.1019, 1.053), (0.1481, -0.1328, 1.395), (0.1282, -0.2614, 1.278), (0.0, -0.2995, 1.426), (0.0, 0.1088, 1.246), (0.19, -0.1337, 1.302), (0.0, -0.1337, 1.479), (0.07928, 0.06353, 1.058), (0.04689, 0.02111, 1.396), (0.05513, -0.2634, 1.414), (0.0794, 0.08931, 1.246), (0.05481, -0.3442, 1.279), (0.076, -0.1337, 1.454), (0.0, -0.3653, 1.266), (0.0254, -0.3548, 1.261), (0.0, -0.3759, 1.163), (0.032, -0.3763, 1.17), (0.1325, 0.03246, 1.139), (0.07959, -0.3268, 1.105), (0.0, 0.1017, 1.18), (0.1928, -0.1019, 1.114), (0.07934, 0.07533, 1.181), (0.1936, -0.1248, 1.226), (0.1509, 0.0371, 1.218), (0.1622, -0.2384, 1.206), (0.0, 0.1052, 1.212), (0.07937, 0.08211, 1.213), (0.1541, -0.2014, 1.033), (0.157, -0.2009, 1.114), (0.0, -0.3483, 1.364), (0.05496, -0.3257, 1.359), (0.07912, 0.07964, 1.043), (0.0, 0.1146, 1.041), (0.04397, 0.03362, 1.409), (0.1364, -0.003223, 1.371), (0.1621, 0.03956, 1.313), (0.1506, 0.04506, 1.103), (0.1535, 0.03717, 1.041), (0.1603, -0.2078, 1.015), (0.1971, -0.09986, 1.037), (0.1633, -0.1334, 1.413), (0.124, -0.2958, 1.38), (0.1322, -0.273, 1.282), (0.07862, -0.3414, 1.044), (0.05724, -0.3325, 0.9926), (0.05291, -0.2751, 1.429), (0.0, -0.3142, 1.442), (0.0, 0.05412, 1.423), (0.0, 0.112, 1.305), (0.07924, 0.09086, 1.305), (0.0, 0.1211, 1.175), (0.2087, -0.1344, 1.313), (0.2031, -0.1247, 1.225), (0.0, -0.1322, 1.484), (0.07555, -0.1343, 1.463), (0.05257, -0.3627, 1.282), (0.05273, -0.3426, 1.369), (0.07917, 0.09245, 1.176), (0.01991, -0.3737, 1.263), (0.0, -0.385, 1.268), (0.0, -0.4047, 1.158), (0.02708, -0.397, 1.164), (0.0, -0.3672, 1.374), (0.1568, 0.05097, 1.216), (0.1683, -0.2472, 1.203), (0.0, 0.1248, 1.21), (0.2023, -0.09986, 1.103), (0.07921, 0.0998, 1.21), (0.1635, -0.2072, 1.078)], [], [(17, 6, 3, 15), (33, 30, 6, 17), (30, 29, 12, 6), (6, 12, 8, 3), (12, 9, 1, 8), (29, 31, 9, 12), (18, 21, 20, 36, 37), (15, 19, 13, 5), (19, 16, 10, 13), (8, 1, 16, 19), (3, 8, 19, 15), (9, 18, 37, 1), (32, 33, 17, 11), (11, 17, 15, 5), (22, 20, 21, 23), (4, 14, 28, 26), (7, 34, 35, 27), (2, 7, 27, 24), (14, 2, 24, 28), (26, 28, 33, 32), (27, 35, 31, 29), (24, 27, 29, 30), (28, 24, 30, 33), (34, 0, 25, 35), (35, 25, 31), (36, 10, 16, 37), (37, 16, 1), (56, 40, 41, 42), (74, 56, 42, 70), (70, 42, 58, 59), (42, 41, 47, 58), (58, 47, 48, 49), (59, 58, 49, 71), (62, 63, 69, 66, 65), (40, 54, 60, 61), (61, 60, 53, 52), (47, 61, 52, 48), (41, 40, 61, 47), (49, 48, 63, 62), (72, 55, 56, 74), (55, 54, 40, 56), (67, 68, 65, 66), (39, 57, 64, 38), (46, 73, 75, 45), (44, 43, 73, 46), (38, 64, 43, 44), (57, 72, 74, 64), (73, 59, 71, 75), (43, 70, 59, 73), (64, 74, 70, 43), (45, 75, 50, 51), (75, 71, 50), (69, 63, 52, 53), (63, 48, 52), (2, 14, 38, 44), (21, 18, 62, 65), (14, 4, 39, 38), (25, 0, 51, 50), (31, 25, 50, 71), (18, 9, 49, 62), (34, 7, 46, 45), (0, 34, 45, 51), (22, 23, 68, 67), (9, 31, 71, 49), (7, 2, 44, 46), (23, 21, 65, 68)])
_uv = me_cube_002.uv_layers.new(name='UVMap')
_uv.uv.foreach_set('vector', [0.3415, 0.5194, 0.3415, 0.5294, 0.3515, 0.5294, 0.3515, 0.5194, 0.3487, 0.5194, 0.3487, 0.5294, 0.3515, 0.5294, 0.3515, 0.5194, 0.3487, 0.5194, 0.3487, 0.5294, 0.3515, 0.5294, 0.3515, 0.5194, 0.3415, 0.5194, 0.3415, 0.5294, 0.3515, 0.5294, 0.3515, 0.5194, 0.3415, 0.5194, 0.3415, 0.5294, 0.3515, 0.5294, 0.3515, 0.5194, 0.3487, 0.5194, 0.3487, 0.5294, 0.3515, 0.5294, 0.3515, 0.5194, 0.3415, 0.5194, 0.3415, 0.5249, 0.3415, 0.5294, 0.3466, 0.5294, 0.3463, 0.5194, 0.3415, 0.5194, 0.3415, 0.5294, 0.3515, 0.5294, 0.3515, 0.5194, 0.3415, 0.5194, 0.3415, 0.5294, 0.3515, 0.5294, 0.3515, 0.5194, 0.3415, 0.5194, 0.3415, 0.5294, 0.3515, 0.5294, 0.3515, 0.5194, 0.3415, 0.5194, 0.3415, 0.5294, 0.3515, 0.5294, 0.3515, 0.5194, 0.3415, 0.5194, 0.3415, 0.5294, 0.3463, 0.5294, 0.3515, 0.5194, 0.3487, 0.5194, 0.3487, 0.5294, 0.3515, 0.5294, 0.3515, 0.5194, 0.3415, 0.5194, 0.3415, 0.5294, 0.3515, 0.5294, 0.3515, 0.5194, 0.3485, 0.5294, 0.3515, 0.5294, 0.3515, 0.5249, 0.3484, 0.5245, 0.3415, 0.5194, 0.3415, 0.5294, 0.3461, 0.5294, 0.3461, 0.5194, 0.3415, 0.5194, 0.3415, 0.5238, 0.3461, 0.5238, 0.3461, 0.5194, 0.3415, 0.5194, 0.3415, 0.5294, 0.3461, 0.5294, 0.3461, 0.5194, 0.3415, 0.5194, 0.3415, 0.5294, 0.3461, 0.5294, 0.3461, 0.5194, 0.3461, 0.5194, 0.3461, 0.5294, 0.3487, 0.5294, 0.3487, 0.5194, 0.3461, 0.5194, 0.3461, 0.5238, 0.3487, 0.5294, 0.3487, 0.5194, 0.3461, 0.5194, 0.3461, 0.5294, 0.3487, 0.5294, 0.3487, 0.5194, 0.3461, 0.5194, 0.3461, 0.5294, 0.3487, 0.5294, 0.3487, 0.5194, 0.3415, 0.5238, 0.3415, 0.5294, 0.3461, 0.5294, 0.3461, 0.5238, 0.3461, 0.5238, 0.3461, 0.5294, 0.3487, 0.5294, 0.3466, 0.5294, 0.3515, 0.5294, 0.3515, 0.5194, 0.3463, 0.5194, 0.3463, 0.5294, 0.3515, 0.5294, 0.3515, 0.5194, 0.3415, 0.5194, 0.3515, 0.5194, 0.3515, 0.5294, 0.3415, 0.5294, 0.3487, 0.5194, 0.3515, 0.5194, 0.3515, 0.5294, 0.3487, 0.5294, 0.3487, 0.5194, 0.3515, 0.5194, 0.3515, 0.5294, 0.3487, 0.5294, 0.3415, 0.5194, 0.3515, 0.5194, 0.3515, 0.5294, 0.3415, 0.5294, 0.3415, 0.5194, 0.3515, 0.5194, 0.3515, 0.5294, 0.3415, 0.5294, 0.3487, 0.5194, 0.3515, 0.5194, 0.3515, 0.5294, 0.3487, 0.5294, 0.3415, 0.5194, 0.3463, 0.5194, 0.3466, 0.5294, 0.3415, 0.5294, 0.3415, 0.5249, 0.3415, 0.5194, 0.3515, 0.5194, 0.3515, 0.5294, 0.3415, 0.5294, 0.3415, 0.5194, 0.3515, 0.5194, 0.3515, 0.5294, 0.3415, 0.5294, 0.3415, 0.5194, 0.3515, 0.5194, 0.3515, 0.5294, 0.3415, 0.5294, 0.3415, 0.5194, 0.3515, 0.5194, 0.3515, 0.5294, 0.3415, 0.5294, 0.3415, 0.5194, 0.3515, 0.5194, 0.3463, 0.5294, 0.3415, 0.5294, 0.3487, 0.5194, 0.3515, 0.5194, 0.3515, 0.5294, 0.3487, 0.5294, 0.3415, 0.5194, 0.3515, 0.5194, 0.3515, 0.5294, 0.3415, 0.5294, 0.3485, 0.5294, 0.3484, 0.5245, 0.3515, 0.5249, 0.3515, 0.5294, 0.773, 0.522, 0.7776, 0.522, 0.7776, 0.532, 0.773, 0.532, 0.773, 0.522, 0.7776, 0.522, 0.7776, 0.5264, 0.773, 0.5265, 0.773, 0.522, 0.7776, 0.522, 0.7776, 0.532, 0.773, 0.532, 0.773, 0.522, 0.7776, 0.522, 0.7776, 0.532, 0.773, 0.532, 0.3461, 0.5194, 0.3487, 0.5194, 0.3487, 0.5294, 0.3461, 0.5294, 0.3461, 0.5194, 0.3487, 0.5194, 0.3487, 0.5294, 0.3461, 0.5238, 0.3461, 0.5194, 0.3487, 0.5194, 0.3487, 0.5294, 0.3461, 0.5294, 0.3461, 0.5194, 0.3487, 0.5194, 0.3487, 0.5294, 0.3461, 0.5294, 0.773, 0.5265, 0.7776, 0.5264, 0.7776, 0.532, 0.773, 0.532, 0.3461, 0.5238, 0.3487, 0.5294, 0.3461, 0.5294, 0.3466, 0.5294, 0.3463, 0.5194, 0.3515, 0.5194, 0.3515, 0.5294, 0.3463, 0.5294, 0.3515, 0.5194, 0.3515, 0.5294, 0.3415, 0.5294, 0.3415, 0.5194, 0.3415, 0.5194, 0.3415, 0.5294, 0.3415, 0.5249, 0.3415, 0.5194, 0.3415, 0.5194, 0.3415, 0.5249, 0.3415, 0.5294, 0.3415, 0.5194, 0.3415, 0.5194, 0.3415, 0.5294, 0.3461, 0.5294, 0.3415, 0.5294, 0.3415, 0.5294, 0.3461, 0.5294, 0.3487, 0.5294, 0.3461, 0.5294, 0.3461, 0.5294, 0.3487, 0.5294, 0.3415, 0.5294, 0.3415, 0.5194, 0.3415, 0.5194, 0.3415, 0.5294, 0.3415, 0.5238, 0.3415, 0.5194, 0.3415, 0.5194, 0.3415, 0.5238, 0.3415, 0.5294, 0.3415, 0.5238, 0.3415, 0.5238, 0.3415, 0.5294, 0.3485, 0.5294, 0.3484, 0.5245, 0.3484, 0.5245, 0.3485, 0.5294, 0.3515, 0.5294, 0.3487, 0.5294, 0.3487, 0.5294, 0.3515, 0.5294, 0.3415, 0.5294, 0.3415, 0.5194, 0.3415, 0.5194, 0.3415, 0.5294, 0.3484, 0.5245, 0.3515, 0.5249, 0.3515, 0.5249, 0.3484, 0.5245])
me_cube_002.materials.append(mat_material)
me_cube_002.use_remesh_fix_poles = True
me_cube_002.use_remesh_preserve_attributes = False
me_cube_002.update()
me_cube = bpy.data.meshes.new('Cube')
me_cube.from_pydata([(-0.02658, -0.144, -0.02658), (-0.02658, -0.144, 0.02658), (-0.02658, 0.144, -0.02658), (-0.02658, 0.144, 0.02658), (0.02658, -0.144, -0.02658), (0.02658, -0.144, 0.02658), (0.02658, 0.144, -0.02658), (0.02658, 0.144, 0.02658), (-0.02658, -1.739, -0.02658), (-0.02658, -1.739, 0.02658), (0.02658, -1.739, 0.02658), (0.02658, -1.739, -0.02658), (-0.04886, -1.846, -0.04886), (-0.04886, -1.846, 0.04886), (0.04886, -1.846, 0.04886), (0.04886, -1.846, -0.04886), (0.02658, 0.9315, -0.02658), (-4.655e-08, -2.322, 1.192e-07), (-0.02658, 0.9315, -0.02658), (-0.02658, 0.9315, 0.02658), (0.02658, 0.9315, 0.02658)], [], [(0, 1, 3, 2), (3, 7, 20, 19), (6, 7, 5, 4), (4, 5, 10, 11), (2, 6, 4, 0), (7, 3, 1, 5), (8, 11, 15, 12), (1, 0, 8, 9), (0, 4, 11, 8), (5, 1, 9, 10), (13, 12, 17), (9, 8, 12, 13), (10, 9, 13, 14), (11, 10, 14, 15), (2, 3, 19, 18), (14, 13, 17), (15, 14, 17), (12, 15, 17), (18, 19, 20, 16), (7, 6, 16, 20), (6, 2, 18, 16)])
_uv = me_cube.uv_layers.new(name='UVMap')
_uv.uv.foreach_set('vector', [0.8941, 0.451, 0.8966, 0.451, 0.8966, 0.4535, 0.8941, 0.4535, 0.5038, 0.3762, 0.5013, 0.3762, 0.5013, 0.3762, 0.5038, 0.3762, 0.8941, 0.456, 0.8966, 0.456, 0.8966, 0.4585, 0.8941, 0.4585, 0.4988, 0.3787, 0.5013, 0.3787, 0.5013, 0.3787, 0.4988, 0.3787, 0.8916, 0.456, 0.8941, 0.456, 0.8941, 0.4585, 0.8916, 0.4585, 0.8966, 0.456, 0.8991, 0.456, 0.8991, 0.4585, 0.8966, 0.4585, 0.3624, 0.4018, 0.3649, 0.4018, 0.3649, 0.4018, 0.3624, 0.4018, 0.5013, 0.3713, 0.4988, 0.3713, 0.4988, 0.3713, 0.5013, 0.3713, 0.4963, 0.3787, 0.4988, 0.3787, 0.4988, 0.3787, 0.4963, 0.3787, 0.5013, 0.3787, 0.5038, 0.3787, 0.5038, 0.3787, 0.5013, 0.3787, 0.3595, 0.4237, 0.357, 0.4237, 0.3595, 0.4237, 0.3674, 0.3943, 0.3649, 0.3943, 0.3649, 0.3943, 0.3674, 0.3943, 0.3674, 0.4018, 0.3699, 0.4018, 0.3699, 0.4018, 0.3674, 0.4018, 0.3649, 0.4018, 0.3674, 0.4018, 0.3674, 0.4018, 0.3649, 0.4018, 0.4988, 0.3738, 0.5013, 0.3738, 0.5013, 0.3738, 0.4988, 0.3738, 0.3674, 0.4018, 0.3699, 0.4018, 0.3674, 0.4018, 0.3649, 0.4018, 0.3674, 0.4018, 0.3649, 0.4018, 0.3624, 0.4018, 0.3649, 0.4018, 0.3624, 0.4018, 0.4988, 0.3738, 0.5013, 0.3738, 0.5013, 0.3762, 0.4988, 0.3762, 0.5013, 0.3762, 0.4988, 0.3762, 0.4988, 0.3762, 0.5013, 0.3762, 0.4988, 0.3762, 0.4963, 0.3762, 0.4963, 0.3762, 0.4988, 0.3762])
me_cube.materials.append(mat_material)
me_cube.use_remesh_fix_poles = True
me_cube.use_remesh_preserve_attributes = False
me_cube.update()
me_cylinder = bpy.data.meshes.new('Cylinder')
me_cylinder.from_pydata([(-6.545e-08, 0.1593, 0.03816), (-6.977e-08, 0.1056, 0.06437), (0.1126, 0.1126, 0.03816), (0.07466, 0.0747, 0.06437), (0.1592, -2.044e-08, 0.03816), (0.1056, -2.737e-08, 0.06437), (0.1126, -0.1126, 0.03816), (0.07466, -0.0747, 0.06437), (-1.02e-07, -0.1593, 0.03816), (-9.505e-08, -0.1056, 0.06437), (-0.1126, -0.1126, 0.03816), (-0.07466, -0.0747, 0.06437), (-0.1592, 1.956e-08, 0.03816), (-0.1056, 2.735e-08, 0.06437), (-0.1126, 0.1126, 0.03816), (-0.07466, 0.0747, 0.06437), (-8.301e-08, 0.5445, -0.01311), (0.3848, 0.385, -0.01311), (0.3848, 0.385, 0.01311), (-8.301e-08, 0.5445, 0.01311), (0.5443, -3.938e-08, -0.01311), (0.5443, -3.938e-08, 0.01311), (0.3848, -0.385, -0.01311), (0.3848, -0.385, 0.01311), (-1.306e-07, -0.5445, -0.01311), (-1.306e-07, -0.5445, 0.01311), (-0.3848, -0.385, -0.01311), (-0.3848, -0.385, 0.01311), (-0.5443, -9.079e-09, -0.01311), (-0.5443, -9.079e-09, 0.01311), (-0.3848, 0.385, -0.01311), (-0.3848, 0.385, 0.01311), (-8.059e-08, 0.3941, 0.01253), (0.2785, 0.2786, 0.01253), (0.2785, 0.2786, 0.03874), (-8.059e-08, 0.3941, 0.03874), (0.3938, -3.938e-08, 0.01253), (0.3938, -3.938e-08, 0.03874), (0.2785, -0.2786, 0.01253), (0.2785, -0.2786, 0.03874), (-1.209e-07, -0.3941, 0.01253), (-1.209e-07, -0.3941, 0.03874), (-0.2785, -0.2786, 0.01253), (-0.2785, -0.2786, 0.03874), (-0.3938, 6.299e-10, 0.01253), (-0.3938, 6.299e-10, 0.03874), (-0.2785, 0.2786, 0.01253), (-0.2785, 0.2786, 0.03874), (0.1126, 0.1126, 0.06437), (-6.545e-08, 0.1593, 0.06437), (0.1592, -2.044e-08, 0.06437), (0.1126, -0.1126, 0.06437), (-1.02e-07, -0.1593, 0.06437), (-0.1126, -0.1126, 0.06437), (-0.1592, 1.956e-08, 0.06437), (-0.1126, 0.1126, 0.06437), (-1.479e-07, -2.774e-08, 0.09514)], [], [(16, 19, 18, 17), (17, 18, 21, 20), (20, 21, 23, 22), (22, 23, 25, 24), (24, 25, 27, 26), (26, 27, 29, 28), (11, 9, 56), (28, 29, 31, 30), (30, 31, 19, 16), (0, 2, 4, 6, 8, 10, 12, 14), (33, 32, 16, 17), (35, 34, 18, 19), (36, 33, 17, 20), (34, 37, 21, 18), (38, 36, 20, 22), (37, 39, 23, 21), (40, 38, 22, 24), (39, 41, 25, 23), (42, 40, 24, 26), (41, 43, 27, 25), (44, 42, 26, 28), (43, 45, 29, 27), (46, 44, 28, 30), (45, 47, 31, 29), (32, 46, 30, 16), (47, 35, 19, 31), (2, 0, 32, 33), (49, 48, 34, 35), (4, 2, 33, 36), (48, 50, 37, 34), (6, 4, 36, 38), (50, 51, 39, 37), (8, 6, 38, 40), (51, 52, 41, 39), (10, 8, 40, 42), (52, 53, 43, 41), (12, 10, 42, 44), (53, 54, 45, 43), (14, 12, 44, 46), (54, 55, 47, 45), (0, 14, 46, 32), (55, 49, 35, 47), (1, 3, 48, 49), (3, 5, 50, 48), (5, 7, 51, 50), (7, 9, 52, 51), (9, 11, 53, 52), (11, 13, 54, 53), (13, 15, 55, 54), (15, 1, 49, 55), (7, 5, 56), (3, 1, 56), (1, 15, 56), (13, 11, 56), (9, 7, 56), (5, 3, 56), (15, 13, 56)])
_uv = me_cylinder.uv_layers.new(name='UVMap')
_uv.uv.foreach_set('vector', [0.6593, 0.5091, 0.6593, 0.5141, 0.6581, 0.5141, 0.6581, 0.5091, 0.6707, 0.4861, 0.6707, 0.4911, 0.6694, 0.4911, 0.6694, 0.4861, 0.6568, 0.5091, 0.6568, 0.5141, 0.6556, 0.5141, 0.6556, 0.5091, 0.6682, 0.4861, 0.6682, 0.4911, 0.6669, 0.4911, 0.6669, 0.4861, 0.6543, 0.5091, 0.6543, 0.5141, 0.6531, 0.5141, 0.6531, 0.5091, 0.6657, 0.4861, 0.6657, 0.4911, 0.6644, 0.4911, 0.6644, 0.4861, 0.3413, 0.4874, 0.3416, 0.4873, 0.3413, 0.4874, 0.6518, 0.5091, 0.6518, 0.5141, 0.6506, 0.5141, 0.6506, 0.5091, 0.6632, 0.4861, 0.6632, 0.4911, 0.6619, 0.4911, 0.6619, 0.4861, 0.6789, 0.4885, 0.6794, 0.4882, 0.6796, 0.4878, 0.6794, 0.4873, 0.6789, 0.487, 0.6784, 0.4873, 0.6782, 0.4878, 0.6784, 0.4882, 0.6581, 0.5079, 0.6568, 0.5084, 0.6568, 0.509, 0.6585, 0.5083, 0.7936, 0.4811, 0.7948, 0.4806, 0.7953, 0.481, 0.7936, 0.4818, 0.6712, 0.4836, 0.6707, 0.4848, 0.6711, 0.4852, 0.6718, 0.4836, 0.6247, 0.405, 0.6252, 0.4038, 0.6259, 0.4038, 0.6252, 0.4055, 0.6581, 0.5054, 0.6586, 0.5066, 0.6592, 0.5066, 0.6585, 0.505, 0.7953, 0.4794, 0.7948, 0.4781, 0.7953, 0.4777, 0.796, 0.4794, 0.6694, 0.4818, 0.6707, 0.4823, 0.6711, 0.4819, 0.6694, 0.4812, 0.6247, 0.4025, 0.6235, 0.402, 0.6235, 0.4014, 0.6252, 0.4021, 0.6556, 0.5054, 0.6568, 0.5049, 0.6568, 0.5042, 0.6551, 0.505, 0.7936, 0.4776, 0.7924, 0.4781, 0.7919, 0.4777, 0.7936, 0.477, 0.6677, 0.4836, 0.6682, 0.4823, 0.6677, 0.4819, 0.667, 0.4836, 0.6223, 0.4025, 0.6218, 0.4038, 0.6211, 0.4038, 0.6218, 0.4021, 0.6556, 0.5079, 0.6551, 0.5066, 0.6544, 0.5066, 0.6551, 0.5083, 0.7918, 0.4794, 0.7924, 0.4806, 0.7919, 0.481, 0.7912, 0.4794, 0.6694, 0.4853, 0.6682, 0.4848, 0.6677, 0.4852, 0.6694, 0.486, 0.6223, 0.405, 0.6235, 0.4055, 0.6235, 0.4062, 0.6218, 0.4055, 0.6573, 0.5071, 0.6568, 0.5074, 0.6568, 0.5084, 0.6581, 0.5079, 0.7904, 0.4906, 0.7909, 0.4903, 0.7917, 0.4911, 0.7904, 0.4916, 0.6465, 0.4395, 0.6463, 0.44, 0.647, 0.4407, 0.6476, 0.4395, 0.646, 0.4777, 0.6462, 0.4773, 0.6473, 0.4773, 0.6468, 0.4785, 0.6573, 0.5062, 0.6575, 0.5066, 0.6586, 0.5066, 0.6581, 0.5054, 0.7911, 0.4899, 0.7909, 0.4894, 0.7917, 0.4886, 0.7922, 0.4899, 0.6694, 0.4828, 0.6699, 0.4831, 0.6707, 0.4823, 0.6694, 0.4818, 0.646, 0.4768, 0.6455, 0.4765, 0.6455, 0.4755, 0.6468, 0.476, 0.6563, 0.5062, 0.6568, 0.5059, 0.6568, 0.5049, 0.6556, 0.5054, 0.7904, 0.4891, 0.7899, 0.4894, 0.7892, 0.4886, 0.7904, 0.4881, 0.6687, 0.4836, 0.6689, 0.4831, 0.6682, 0.4823, 0.6677, 0.4836, 0.645, 0.4768, 0.6448, 0.4773, 0.6438, 0.4773, 0.6443, 0.476, 0.6563, 0.5071, 0.6561, 0.5066, 0.6551, 0.5066, 0.6556, 0.5079, 0.7897, 0.4899, 0.7899, 0.4903, 0.7892, 0.4911, 0.7887, 0.4899, 0.6458, 0.4402, 0.6453, 0.44, 0.6446, 0.4407, 0.6458, 0.4412, 0.645, 0.4777, 0.6455, 0.478, 0.6455, 0.479, 0.6443, 0.4785, 0.5101, 0.4945, 0.5104, 0.4944, 0.5106, 0.4945, 0.5101, 0.4948, 0.5104, 0.4944, 0.5106, 0.4941, 0.5108, 0.4941, 0.5106, 0.4945, 0.5106, 0.4941, 0.5104, 0.4937, 0.5106, 0.4936, 0.5108, 0.4941, 0.5104, 0.4937, 0.5101, 0.4936, 0.5101, 0.4933, 0.5106, 0.4936, 0.5101, 0.4936, 0.5098, 0.4937, 0.5096, 0.4936, 0.5101, 0.4933, 0.5098, 0.4937, 0.5096, 0.4941, 0.5094, 0.4941, 0.5096, 0.4936, 0.5096, 0.4941, 0.5098, 0.4944, 0.5096, 0.4945, 0.5094, 0.4941, 0.5098, 0.4944, 0.5101, 0.4945, 0.5101, 0.4948, 0.5096, 0.4945, 0.3419, 0.4874, 0.3421, 0.4878, 0.3419, 0.4874, 0.3419, 0.4881, 0.3416, 0.4882, 0.3419, 0.4881, 0.3416, 0.4882, 0.3413, 0.4881, 0.3416, 0.4882, 0.3411, 0.4878, 0.3413, 0.4874, 0.3411, 0.4878, 0.3416, 0.4873, 0.3419, 0.4874, 0.3416, 0.4873, 0.3421, 0.4878, 0.3419, 0.4881, 0.3421, 0.4878, 0.3413, 0.4881, 0.3411, 0.4878, 0.3413, 0.4881])
me_cylinder.materials.append(mat_material)
me_cylinder.use_remesh_fix_poles = True
me_cylinder.use_remesh_preserve_attributes = False
me_cylinder.update()
me_cube_004 = bpy.data.meshes.new('Cube.004')
me_cube_004.from_pydata([(-0.02658, -0.144, -0.02658), (-0.02658, -0.144, 0.02658), (-0.02658, 0.144, -0.02658), (-0.02658, 0.144, 0.02658), (0.02658, -0.144, -0.02658), (0.02658, -0.144, 0.02658), (0.02658, 0.144, -0.02658), (0.02658, 0.144, 0.02658), (-0.02658, -1.739, -0.02658), (-0.02658, -1.739, 0.02658), (0.02658, -1.739, 0.02658), (0.02658, -1.739, -0.02658), (-0.04886, -1.846, -0.04886), (-0.04886, -1.846, 0.04886), (0.04886, -1.846, 0.04886), (0.04886, -1.846, -0.04886), (0.02658, 0.9315, -0.02658), (-4.655e-08, -2.322, 1.192e-07), (-0.02658, 0.9315, -0.02658), (-0.02658, 0.9315, 0.02658), (0.02658, 0.9315, 0.02658)], [], [(0, 1, 3, 2), (3, 7, 20, 19), (6, 7, 5, 4), (4, 5, 10, 11), (2, 6, 4, 0), (7, 3, 1, 5), (8, 11, 15, 12), (1, 0, 8, 9), (0, 4, 11, 8), (5, 1, 9, 10), (13, 12, 17), (9, 8, 12, 13), (10, 9, 13, 14), (11, 10, 14, 15), (2, 3, 19, 18), (14, 13, 17), (15, 14, 17), (12, 15, 17), (18, 19, 20, 16), (7, 6, 16, 20), (6, 2, 18, 16)])
_uv = me_cube_004.uv_layers.new(name='UVMap')
_uv.uv.foreach_set('vector', [0.8941, 0.451, 0.8966, 0.451, 0.8966, 0.4535, 0.8941, 0.4535, 0.5038, 0.3762, 0.5013, 0.3762, 0.5013, 0.3762, 0.5038, 0.3762, 0.8941, 0.456, 0.8966, 0.456, 0.8966, 0.4585, 0.8941, 0.4585, 0.4988, 0.3787, 0.5013, 0.3787, 0.5013, 0.3787, 0.4988, 0.3787, 0.8916, 0.456, 0.8941, 0.456, 0.8941, 0.4585, 0.8916, 0.4585, 0.8966, 0.456, 0.8991, 0.456, 0.8991, 0.4585, 0.8966, 0.4585, 0.3624, 0.4018, 0.3649, 0.4018, 0.3649, 0.4018, 0.3624, 0.4018, 0.5013, 0.3713, 0.4988, 0.3713, 0.4988, 0.3713, 0.5013, 0.3713, 0.4963, 0.3787, 0.4988, 0.3787, 0.4988, 0.3787, 0.4963, 0.3787, 0.5013, 0.3787, 0.5038, 0.3787, 0.5038, 0.3787, 0.5013, 0.3787, 0.3595, 0.4237, 0.357, 0.4237, 0.3595, 0.4237, 0.3674, 0.3943, 0.3649, 0.3943, 0.3649, 0.3943, 0.3674, 0.3943, 0.3674, 0.4018, 0.3699, 0.4018, 0.3699, 0.4018, 0.3674, 0.4018, 0.3649, 0.4018, 0.3674, 0.4018, 0.3674, 0.4018, 0.3649, 0.4018, 0.4988, 0.3738, 0.5013, 0.3738, 0.5013, 0.3738, 0.4988, 0.3738, 0.3674, 0.4018, 0.3699, 0.4018, 0.3674, 0.4018, 0.3649, 0.4018, 0.3674, 0.4018, 0.3649, 0.4018, 0.3624, 0.4018, 0.3649, 0.4018, 0.3624, 0.4018, 0.4988, 0.3738, 0.5013, 0.3738, 0.5013, 0.3762, 0.4988, 0.3762, 0.5013, 0.3762, 0.4988, 0.3762, 0.4988, 0.3762, 0.5013, 0.3762, 0.4988, 0.3762, 0.4963, 0.3762, 0.4963, 0.3762, 0.4988, 0.3762])
me_cube_004.materials.append(mat_material_001)
me_cube_004.use_remesh_fix_poles = True
me_cube_004.use_remesh_preserve_attributes = False
me_cube_004.update()
arm_armature = bpy.data.armatures.new('Armature')  # bones are not reproduced

# ---- objects
ob_soldiermesh = bpy.data.objects.new('SoldierMesh', me_cube_001)
ob_helmet = bpy.data.objects.new('Helmet', me_cube_002)
ob_spear = bpy.data.objects.new('Spear', me_cube)
ob_shield = bpy.data.objects.new('Shield', me_cylinder)
ob_soldier = bpy.data.objects.new('Soldier', arm_armature)
ob_spear_export = bpy.data.objects.new('Spear.Export', me_cube_004)

# ---- transforms, parenting, visibility, modifiers, constraints
ob_soldiermesh.parent = ob_soldier
ob_soldiermesh.location = (0.0, 0.0, 1.192e-07)
_vg = ob_soldiermesh.vertex_groups.new(name='Pelvis')
for _i, _w in zip([20, 21, 24, 25, 26, 27, 29, 86, 87, 116, 118, 119, 129, 130, 149, 151, 157, 158, 160, 163, 165, 166, 167, 168, 169, 170, 171, 172, 173, 174, 184, 185, 186, 187, 195, 196, 197, 199, 200, 201, 203, 204, 205, 206, 207, 208, 209, 211, 212, 213, 214, 215, 216, 217, 218, 220, 248, 249, 250, 251, 252, 253], [0.1393, 0.05767, 0.6663, 0.6932, 0.2177, 0.3332, 0.2469, 0.6912, 0.2848, 0.08565, 0.2458, 0.5897, 0.411, 0.1629, 0.02892, 0.01696, 0.08851, 0.16, 0.4187, 0.3461, 0.07216, 0.538, 0.01873, 0.07711, 0.3711, 0.01793, 0.07917, 0.4858, 0.1027, 0.2537, 0.08667, 0.2842, 0.1391, 0.4064, 0.2305, 0.3492, 0.05324, 0.06134, 0.2144, 0.003511, 0.06766, 0.1116, 0.2035, 0.2046, 0.153, 0.1519, 0.1105, 0.1874, 0.3795, 0.3917, 0.4664, 0.4652, 0.2722, 0.298, 0.1683, 0.07897, 0.5505, 0.262, 0.006666, 0.07852, 0.4742, 0.1023]): _vg.add([_i], _w, 'REPLACE')
_vg = ob_soldiermesh.vertex_groups.new(name='Spine1')
for _i, _w in zip([19, 20, 24, 25, 27, 29, 86, 87, 116, 118, 119, 129, 130, 138, 139, 140, 145, 146, 147, 148, 149, 150, 151, 152, 153, 154, 155, 157, 158, 159, 160, 161, 162, 163, 164, 165, 166, 167, 168, 169, 170, 171, 172, 173, 174, 184, 185, 186, 187, 188, 189, 195, 196, 197, 198, 199, 200, 201, 203, 204, 205, 206, 207, 208, 209, 211, 212, 213, 214, 215, 216, 217, 218, 220, 248, 249, 250, 251, 252, 253], [0.009564, 0.02814, 0.004203, 0.03695, 0.01014, 0.05831, 0.02451, 0.006626, 0.01822, 0.0717, 0.08489, 0.1213, 0.07141, 0.003813, 0.05629, 0.08491, 0.04977, 0.05714, 0.09881, 0.1321, 0.1809, 0.04399, 0.614, 0.4133, 0.4444, 0.07221, 0.1809, 0.671, 0.6142, 0.585, 0.4728, 0.639, 0.6104, 0.4886, 0.2704, 0.3041, 0.1678, 0.3599, 0.5273, 0.1445, 0.05534, 0.07, 0.1569, 0.1167, 0.1646, 0.08054, 0.1182, 0.1144, 0.1469, 0.1361, 0.05141, 0.1472, 0.5264, 0.5785, 0.4683, 0.5095, 0.6101, 0.5258, 0.05297, 0.06701, 0.1112, 0.0955, 0.08518, 0.09598, 0.07567, 0.08081, 0.1497, 0.147, 0.1457, 0.1498, 0.1138, 0.1204, 0.0806, 0.05129, 0.2018, 0.2015, 0.07116, 0.09381, 0.1812, 0.1439]): _vg.add([_i], _w, 'REPLACE')
_vg = ob_soldiermesh.vertex_groups.new(name='Spine2')
for _i, _w in zip([4, 14, 16, 17, 19, 76, 84, 85, 134, 135, 137, 138, 139, 140, 141, 143, 144, 145, 146, 147, 148, 149, 151, 152, 153, 154, 155, 157, 158, 159, 161, 162, 167, 168, 179, 188, 189, 196, 197, 200, 201], [0.1043, 0.006314, 0.04785, 0.4169, 0.04235, 0.05204, 0.377, 0.01337, 0.1984, 0.4501, 0.09927, 0.5248, 0.07513, 0.1312, 0.1903, 0.06769, 0.05653, 0.02119, 0.06266, 0.1541, 0.4934, 0.5673, 0.05172, 0.2882, 0.3041, 0.5716, 0.2911, 0.09461, 0.1287, 0.01873, 0.1057, 0.1344, 0.008229, 0.04224, 0.006711, 0.131, 0.2655, 0.04509, 0.06656, 0.01994, 0.0403]): _vg.add([_i], _w, 'REPLACE')
_vg = ob_soldiermesh.vertex_groups.new(name='Neck')
for _i, _w in zip([0, 2, 3, 4, 5, 6, 7, 10, 12, 14, 16, 17, 18, 19, 22, 23, 44, 46, 47, 48, 50, 51, 52, 64, 66, 68, 69, 70, 71, 72, 73, 74, 75, 76, 77, 78, 80, 82, 84, 85, 91, 100, 101, 102, 103, 104, 106, 107, 110, 111, 134, 135, 136, 137, 138, 139, 140, 141, 142, 143, 144, 145, 146, 147, 148, 149, 152, 153, 154, 155, 156, 177, 178, 179, 180, 181, 182, 183, 188, 189, 190, 193, 230, 232, 233, 234, 236, 237, 238, 239, 242, 245, 246, 247, 255], [0.06459, 0.2745, 0.02568, 0.7388, 0.04512, 0.07971, 0.1126, 0.06245, 0.1887, 0.2137, 0.6346, 0.5053, 0.4477, 0.3213, 0.0, 0.0, 0.0, 0.0, 0.0, 0.0, 0.0, 0.0, 0.0, 0.0, 0.0, 0.0, 0.0, 0.0, 0.0, 0.0, 0.0, 0.0, 0.0, 0.7005, 0.03261, 0.06196, 0.1435, 0.1751, 0.4877, 0.3882, 0.0, 0.0, 0.0, 0.0, 0.0, 0.0, 0.0, 0.0, 0.0, 0.0, 0.04151, 0.01661, 0.1541, 0.2128, 0.001193, 0.065, 0.000951, 2.105e-06, 0.0007854, 1.739e-07, 0.0, 0.0, 7.484e-06, 0.001162, 0.0, 0.005028, 0.0, 0.0, 0.0002302, 0.001979, 0.0, 0.0, 0.0, 0.0004598, 0.0, 0.0, 3.325e-06, 0.0, 2.112e-06, 0.01578, 0.0, 0.0, 0.0, 0.0, 0.0, 0.0, 0.0, 0.0, 0.0, 0.0, 0.0, 0.0, 0.0, 0.0, 0.0004406]): _vg.add([_i], _w, 'REPLACE')
_vg = ob_soldiermesh.vertex_groups.new(name='Head')
for _i, _w in zip([0, 1, 2, 3, 4, 5, 6, 7, 8, 9, 10, 11, 12, 13, 14, 15, 16, 17, 18, 19, 46, 76, 77, 78, 79, 80, 81, 82, 83, 84, 85, 106, 134, 135, 136, 137, 138, 139, 140, 141, 142, 143, 146, 147, 152, 153, 155, 156, 175, 176, 177, 178, 179, 181, 182, 188, 190, 193, 232, 238, 245, 254, 255, 256, 257, 258, 259, 260], [0.8959, 0.9932, 0.6588, 0.9545, 0.1315, 0.9439, 0.9033, 0.8366, 0.9877, 0.9881, 0.8921, 0.9985, 0.7792, 0.967, 0.6003, 0.9914, 0.1295, 0.004123, 0.08501, 0.04105, 0.0, 0.2097, 0.9511, 0.8948, 0.9979, 0.8331, 0.9888, 0.7112, 0.9903, 0.0001852, 0.1604, 0.0, 0.0, 0.0, 0.0418, 0.0009138, 0.0, 0.01496, 0.0005056, 0.0, 0.03491, 0.0, 2.443e-09, 0.001935, 0.0, 0.0, 5.627e-06, 0.0, 0.0, 0.0, 0.0, 0.0, 0.0, 0.0, 0.0, 0.01075, 0.0, 0.0, 0.0, 0.0, 0.0, 0.959, 0.9571, 0.9876, 0.9878, 0.9673, 0.9673, 0.9833]): _vg.add([_i], _w, 'REPLACE')
_vg = ob_soldiermesh.vertex_groups.new(name='Collar.L')
for _i, _w in zip([0, 2, 7, 10, 14, 16, 17, 18, 19, 76, 78, 82, 84, 85, 105, 111, 134, 135, 136, 137, 138, 139, 140, 141, 142, 143, 144, 145, 146, 147, 148, 149, 150, 151, 152, 153, 154, 155, 156, 157, 158, 159, 161, 162, 164, 165, 167, 168, 175, 176, 177, 178, 179, 180, 181, 182, 183, 188, 189, 190, 192, 194, 197, 198, 199, 200, 201, 232, 235, 244, 245], [0.003324, 0.03319, 0.02631, 0.006498, 0.106, 0.1706, 0.03548, 0.2126, 0.0001659, 0.01864, 0.004899, 0.0773, 0.09717, 0.1816, 0.0, 0.02051, 0.5133, 0.001571, 0.5584, 0.6142, 0.002794, 0.4568, 0.0, 0.6417, 0.7378, 0.7536, 0.7005, 0.07658, 0.5784, 0.007281, 0.004653, 0.0006874, 0.02995, 0.0002017, 0.0004844, 2.655e-08, 0.0003028, 0.001999, 0.4921, 6.487e-05, 0.003377, 0.0002766, 0.001591, 0.002087, 0.003038, 0.005673, 0.003504, 0.001322, 0.3284, 0.2838, 0.09019, 0.06511, 0.6196, 0.1776, 0.1326, 0.6539, 0.0003886, 0.1556, 0.5756, 0.01833, 0.02162, 0.03199, 0.0174, 0.0004205, 0.0007088, 0.004469, 0.006791, 0.0, 0.0, 0.0, 0.0]): _vg.add([_i], _w, 'REPLACE')
_vg = ob_soldiermesh.vertex_groups.new(name='UpperArm.L')
for _i, _w in zip([22, 23, 88, 105, 106, 107, 108, 109, 110, 111, 112, 113, 136, 137, 139, 140, 141, 142, 143, 144, 145, 146, 147, 148, 149, 150, 151, 152, 155, 156, 157, 158, 159, 161, 162, 163, 165, 167, 175, 176, 177, 178, 179, 180, 181, 182, 183, 188, 189, 190, 191, 192, 193, 194, 196, 198, 199, 200, 201, 230, 231, 232, 233, 234, 235, 236, 238, 241, 242, 243, 244, 245, 246, 247], [0.4976, 0.4142, 0.4762, 0.8113, 0.8015, 0.2375, 0.2486, 0.2141, 0.6961, 0.7566, 0.8482, 0.756, 0.03833, 0.01205, 0.01584, 0.0005118, 0.007778, 0.08299, 0.07269, 0.1941, 0.06528, 0.03446, 0.003607, 1.971e-05, 0.0, 0.04458, 2.025e-05, 0.007281, 0.01785, 0.09394, 0.0, 0.0, 5.938e-07, 0.0, 0.0, 0.0, 0.0, 0.0, 0.629, 0.6686, 0.8566, 0.907, 0.2994, 0.7872, 0.8518, 0.2792, 0.8133, 0.001043, 0.0002009, 0.8212, 0.9017, 0.8692, 0.873, 0.8745, 0.0, 0.0, 0.0, 0.0, 0.0, 0.0991, 0.01467, 0.08655, 0.039, 0.02758, 0.09252, 0.03703, 0.02143, 0.02389, 0.06929, 0.000864, 0.06517, 0.0568, 0.009322, 0.003946]): _vg.add([_i], _w, 'REPLACE')
_vg = ob_soldiermesh.vertex_groups.new(name='LowerArm.L')
for _i, _w in zip([22, 23, 44, 45, 46, 47, 48, 49, 50, 51, 53, 54, 55, 57, 59, 88, 89, 90, 91, 92, 93, 95, 105, 106, 107, 108, 109, 110, 111, 112, 113, 177, 181, 183, 190, 191, 192, 193, 194, 230, 231, 232, 233, 234, 235, 236, 237, 238, 239, 240, 241, 242, 243, 244, 245, 246, 247], [0.4859, 0.5688, 0.7109, 0.8439, 0.6524, 0.8446, 0.171, 0.7309, 0.1568, 0.7434, 0.2104, 0.004673, 0.2013, 0.04963, 0.02101, 0.5148, 0.8784, 0.68, 0.7712, 0.1412, 0.1932, 0.02596, 0.1646, 0.1775, 0.7456, 0.7382, 0.7776, 0.2808, 0.1993, 0.1325, 0.2257, 0.03511, 0.0, 0.07833, 0.139, 0.06828, 0.09064, 0.1012, 0.07685, 0.833, 0.9193, 0.802, 0.8622, 0.8906, 0.8446, 0.7806, 0.856, 0.7057, 0.836, 0.8956, 0.7688, 0.8027, 0.905, 0.8064, 0.7138, 0.8004, 0.8385]): _vg.add([_i], _w, 'REPLACE')
_vg = ob_soldiermesh.vertex_groups.new(name='Hand.L')
for _i, _w in zip([45, 46, 47, 49, 51, 53, 55, 56, 57, 58, 59, 61, 89, 91, 93, 95, 96, 231, 232, 233, 234, 235, 237, 238, 239, 240, 243, 244, 245, 246, 247], [0.07968, 0.02979, 0.09614, 0.1308, 0.1358, 0.5166, 0.5598, 0.0, 0.1256, 0.0, 0.09857, 0.009048, 0.0675, 0.1374, 0.5837, 0.1069, 0.0, 0.009564, 0.05002, 0.02061, 0.03701, 0.0, 0.08303, 0.06299, 0.1053, 0.05504, 0.03722, 0.0, 0.1011, 0.1377, 0.09811]): _vg.add([_i], _w, 'REPLACE')
_vg = ob_soldiermesh.vertex_groups.new(name='Finger1.L')
for _i, _w in zip([49, 51, 52, 53, 54, 55, 56, 57, 58, 59, 60, 61, 62, 63, 72, 73, 74, 75, 91, 93, 94, 95, 96, 97, 98, 104], [0.03035, 0.01545, 0.05931, 0.1711, 0.05829, 0.1418, 0.6355, 0.6164, 0.7085, 0.6638, 0.1582, 0.1604, 0.158, 0.1576, 0.03196, 0.01314, 0.01337, 0.01554, 0.02049, 0.147, 0.02034, 0.6578, 0.6966, 0.1442, 0.1444, 0.007451]): _vg.add([_i], _w, 'REPLACE')
_vg = ob_soldiermesh.vertex_groups.new(name='Finger2.L')
for _i, _w in zip([53, 55, 56, 57, 58, 59, 60, 61, 62, 63, 72, 73, 74, 75, 93, 95, 96, 97, 98, 103, 104], [0.05205, 0.02773, 0.1618, 0.1892, 0.1479, 0.1821, 0.7948, 0.7913, 0.8082, 0.8051, 0.9473, 0.9592, 0.961, 0.9592, 0.0339, 0.1833, 0.1498, 0.8189, 0.8207, 0.9692, 0.9638]): _vg.add([_i], _w, 'REPLACE')
_vg = ob_soldiermesh.vertex_groups.new(name='Thumb1.L')
for _i, _w in zip([44, 45, 46, 47, 48, 49, 50, 51, 52, 53, 54, 55, 56, 57, 58, 60, 62, 64, 65, 66, 67, 68, 69, 70, 71, 89, 90, 91, 92, 93, 94, 95, 96, 98, 99, 100, 101, 102, 230, 231, 232, 233, 234, 235, 236, 237, 238, 239, 240, 241, 242, 243, 244, 245, 246, 247], [0.06065, 0.0103, 0.002324, 0.0001418, 0.06267, 0.001317, 0.8014, 0.01818, 0.5891, 0.0006095, 0.8278, 0.002776, 0.003883, 0.0, 4.736e-07, 0.001699, 0.005973, 0.907, 0.5506, 0.8647, 0.2282, 0.04206, 0.05113, 0.09297, 0.1346, 0.0, 7.897e-05, 0.0003808, 0.8314, 0.01552, 0.8639, 0.0, 0.0008056, 0.01058, 0.8912, 0.6301, 0.02716, 0.07643, 8.886e-06, 0.0, 0.0009678, 0.0, 0.0, 0.003112, 2.961e-06, 4.161e-05, 9.985e-07, 0.002939, 0.0, 6.8e-07, 0.0002716, 0.0, 0.002824, 1.042e-05, 0.0, 0.0001286]): _vg.add([_i], _w, 'REPLACE')
_vg = ob_soldiermesh.vertex_groups.new(name='Thumb2.L')
for _i, _w in zip([64, 65, 66, 67, 68, 69, 70, 71, 99, 100, 101, 102], [0.06381, 0.4468, 0.1043, 0.09971, 0.9529, 0.9485, 0.9042, 0.8645, 0.1001, 0.08264, 0.9609, 0.9228]): _vg.add([_i], _w, 'REPLACE')
_vg = ob_soldiermesh.vertex_groups.new(name='Collar.R')
for _i, _w in zip([19, 139, 140, 147, 155], [0.0264, 0.04908, 0.1211, 0.1269, 0.06]): _vg.add([_i], _w, 'REPLACE')
_vg = ob_soldiermesh.vertex_groups.new(name='UpperArm.R')
_vg = ob_soldiermesh.vertex_groups.new(name='LowerArm.R')
_vg = ob_soldiermesh.vertex_groups.new(name='Hand.R')
_vg = ob_soldiermesh.vertex_groups.new(name='Finger1.R')
_vg = ob_soldiermesh.vertex_groups.new(name='Finger2.R')
_vg = ob_soldiermesh.vertex_groups.new(name='Thumb1.R')
_vg = ob_soldiermesh.vertex_groups.new(name='Thumb2.R')
_vg = ob_soldiermesh.vertex_groups.new(name='UpperLeg.L')
for _i, _w in zip([20, 21, 24, 25, 26, 27, 28, 29, 30, 31, 86, 87, 105, 112, 114, 115, 116, 117, 118, 119, 120, 121, 122, 129, 130, 131, 132, 133, 145, 147, 148, 149, 150, 151, 152, 153, 155, 156, 157, 158, 159, 160, 161, 162, 163, 164, 165, 166, 167, 168, 169, 170, 171, 172, 173, 174, 181, 184, 185, 186, 187, 188, 191, 195, 196, 197, 198, 199, 200, 201, 202, 203, 204, 205, 206, 207, 208, 209, 210, 211, 212, 213, 214, 215, 216, 217, 218, 219, 220, 221, 223, 224, 225, 226, 227, 228, 229, 235, 244, 248, 249, 250, 251, 252, 253], [0.8105, 0.8987, 0.2506, 0.1048, 0.7405, 0.6184, 0.5837, 0.5617, 0.6528, 0.9006, 0.09983, 0.6673, 0.0, 0.0, 0.3476, 0.9111, 0.8575, 0.3888, 0.6624, 0.003125, 0.8423, 0.8293, 0.5356, 0.1271, 0.7447, 0.2789, 0.8279, 0.9256, 0.0, 0.0, 0.0, 0.0, 0.0, 1.963e-05, 5.918e-05, 9.201e-05, 0.0, 0.0, 3.393e-05, 0.002653, 1.086e-05, 4.921e-05, 6.265e-06, 3.886e-07, 1.457e-06, 8.106e-06, 0.01086, 1.97e-05, 0.0, 3.856e-07, 2.874e-05, 0.4409, 0.7091, 0.003675, 0.02523, 0.0213, 0.0, 0.8151, 0.01923, 0.711, 0.02476, 0.0, 0.0, 0.5229, 0.0001564, 7.217e-06, 1.227e-09, 3.724e-08, 5.638e-05, 5.166e-08, 0.05615, 0.8631, 0.8011, 0.3543, 0.04378, 0.7397, 0.4763, 0.7939, 0.01621, 0.7201, 0.006675, 0.00643, 0.001951, 2.397e-05, 0.4068, 0.0007658, 0.7397, 0.05521, 0.8526, 0.01234, 0.05158, 0.08769, 0.05133, 0.09019, 0.08431, 0.007466, 0.04964, 0.0, 0.0, 1.242e-05, 1.656e-07, 0.03552, 0.01751, 0.002744, 0.003236]): _vg.add([_i], _w, 'REPLACE')
_vg = ob_soldiermesh.vertex_groups.new(name='LowerLeg.L')
for _i, _w in zip([28, 30, 31, 32, 33, 34, 35, 36, 37, 38, 39, 114, 115, 117, 120, 121, 122, 123, 124, 126, 131, 132, 133, 202, 210, 219, 221, 222, 223, 224, 225, 226, 227, 228, 229], [0.4087, 0.3272, 0.07558, 0.1719, 0.835, 0.1819, 0.826, 0.05086, 0.5165, 0.05761, 0.5142, 0.6411, 0.07867, 0.5919, 0.1507, 0.1451, 0.4569, 0.08677, 0.9059, 0.5092, 0.7117, 0.162, 0.05714, 0.8934, 0.7564, 0.8978, 0.7657, 0.8042, 0.9194, 0.8803, 0.8502, 0.8745, 0.895, 0.902, 0.8579]): _vg.add([_i], _w, 'REPLACE')
_vg = ob_soldiermesh.vertex_groups.new(name='Foot.L')
for _i, _w in zip([28, 30, 32, 33, 34, 35, 36, 37, 38, 39, 40, 41, 42, 43, 114, 117, 120, 121, 122, 123, 124, 125, 126, 127, 128, 131, 132, 202, 210, 219, 221, 222, 223, 224, 225, 226, 228, 229], [0.0, 0.0, 0.4718, 0.156, 0.813, 0.1643, 0.9485, 0.482, 0.9415, 0.4842, 0.9908, 0.9923, 0.9982, 0.9962, 0.0, 0.0, 0.0, 0.0, 0.0, 0.6165, 0.08604, 0.9777, 0.4899, 0.9965, 0.9986, 0.0, 0.0, 0.04846, 0.208, 0.0427, 0.1137, 0.05494, 0.006287, 0.01203, 0.06209, 0.01652, 0.0385, 0.008294]): _vg.add([_i], _w, 'REPLACE')
_vg = ob_soldiermesh.vertex_groups.new(name='UpperLeg.R')
_vg = ob_soldiermesh.vertex_groups.new(name='LowerLeg.R')
_vg = ob_soldiermesh.vertex_groups.new(name='Foot.R')
_m = ob_soldiermesh.modifiers.new('Mirror', 'MIRROR')
_m.use_clip = True
_m = ob_soldiermesh.modifiers.new('Armature', 'ARMATURE')
_m.object = ob_soldier
ob_helmet.location = (7.545e-17, 0.03437, 0.338)
_m = ob_helmet.modifiers.new('Mirror', 'MIRROR')
_m.use_clip = True
_c = ob_helmet.constraints.new('CHILD_OF'); _c.name = 'Child Of'
_c.target = ob_soldier
_c.subtarget = 'Head'
_c.use_scale_x = False
_c.use_scale_y = False
_c.use_scale_z = False
_c.set_inverse_pending = False
_c.inverse_matrix = ((1.0, 1.902e-07, 1.438e-07, -2.13e-07), (5.684e-14, -0.6031, 0.7977, -1.12), (2.384e-07, -0.7977, -0.6031, 0.8935), (-0.0, 0.0, -0.0, 1.0))
ob_spear.location = (-0.8564, -0.03883, 1.09)
_c = ob_spear.constraints.new('CHILD_OF'); _c.name = 'Child Of'
_c.target = ob_soldier
_c.subtarget = 'WeaponTarget.R'
_c.use_scale_x = False
_c.use_scale_y = False
_c.use_scale_z = False
_c.set_inverse_pending = False
_c.inverse_matrix = ((7.55e-08, 1.0, -1.192e-07, 0.03883), (1.629e-07, -1.192e-07, -1.0, 1.09), (-1.0, 7.55e-08, -1.629e-07, -0.8564), (-0.0, -0.0, 0.0, 1.0))
ob_shield.location = (0.7389, 0.001022, 1.207)
ob_shield.rotation_euler = (7.636e-08, 0.1795, 1.744e-08)
_c = ob_shield.constraints.new('CHILD_OF'); _c.name = 'Child Of'
_c.target = ob_soldier
_c.subtarget = 'LowerArm.L'
_c.use_scale_x = False
_c.use_scale_y = False
_c.use_scale_z = False
_c.set_inverse_pending = False
_c.inverse_matrix = ((0.02037, 0.1009, -0.9947, 1.127), (0.9662, -0.2578, -0.006356, -0.5538), (-0.2571, -0.9609, -0.1027, 0.3041), (0.0, 0.0, 0.0, 1.0))
ob_soldier.location = (0.0, 0.0, 0.0)
ob_soldier.show_in_front = True
ob_spear_export.location = (0.0, 0.0, 0.0)
ob_spear_export.rotation_euler = (0.0, -0.0, 1.571)

# ---- collection membership
col_collection.objects.link(ob_soldiermesh)
col_collection.objects.link(ob_helmet)
col_collection.objects.link(ob_spear)
col_collection.objects.link(ob_shield)
col_collection.objects.link(ob_soldier)
col_collection.objects.link(ob_spear_export)

# ---- scene / render settings (as saved in the file)
scene.frame_start = 1; scene.frame_end = 250; scene.frame_set(1)
scene.render.engine = 'BLENDER_EEVEE_NEXT'
scene.cycles.sampling_pattern = 'TABULATED_SOBOL'
scene.cycles.use_light_tree = False
scene.view_settings.view_transform = 'Filmic'
bpy.context.view_layer.update()

# ---- added for rendering (the .blend has no active camera and no usable light): camera, sun
cam_auto = bpy.data.cameras.new('AutoCamera')
cam_auto.lens = 50.0
cam_auto.sensor_width = 36.0
cam_auto.clip_end = 1000.0
ob_auto_camera = bpy.data.objects.new('AutoCamera', cam_auto)
scene.collection.objects.link(ob_auto_camera)
ob_auto_camera.location = (5.3015, -6.32173, 4.61172)
ob_auto_camera.rotation_euler = (1.09748, -7.21219e-08, 0.694738)
scene.camera = ob_auto_camera
light_auto_sun = bpy.data.lights.new('AutoSun', 'SUN')
light_auto_sun.energy = 3.0
light_auto_sun.angle = 0.0523599
ob_auto_sun = bpy.data.objects.new('AutoSun', light_auto_sun)
scene.collection.objects.link(ob_auto_sun)
ob_auto_sun.rotation_euler = (0.872665, 0.174533, 0.523599)
bpy.context.view_layer.update()
